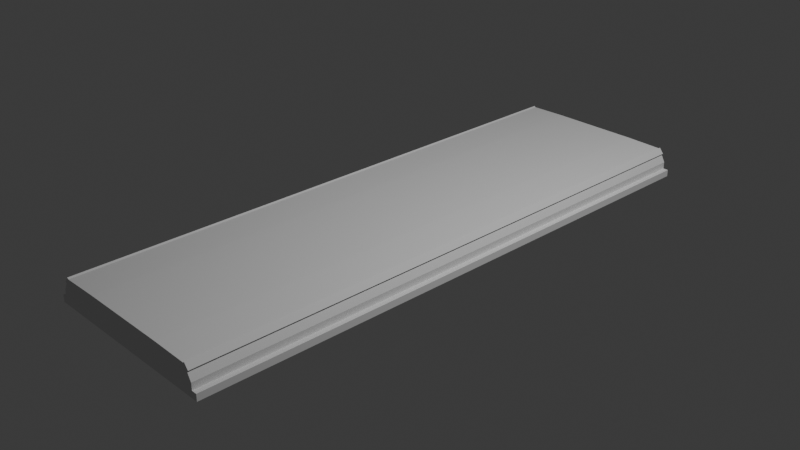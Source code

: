 # Source: benchTop.blend  (saved by Blender 4.1.24; exported with 4.5.12 LTS)
import bpy
from mathutils import Matrix  # noqa: F401  (used for matrix-valued properties, if any)

bpy.ops.wm.read_factory_settings(use_empty=True)
scene = bpy.context.scene
scene.name = 'Scene'

# ---- collections
col_collection = bpy.data.collections.new('Collection'); scene.collection.children.link(col_collection)

# ---- world
world_world = bpy.data.worlds.new('World'); scene.world = world_world
world_world.use_nodes = True; world_world.node_tree.nodes.clear()
_N = world_world.node_tree.nodes; _L = world_world.node_tree.links
n0 = _N.new('ShaderNodeOutputWorld'); n0.name = 'World Output'; n0.location = (300, 300)
n1 = _N.new('ShaderNodeBackground'); n1.name = 'Background'; n1.location = (10, 300)
n1.inputs[0].default_value = (0.05088, 0.05088, 0.05088, 1.0)
_L.new(n1.outputs[0], n0.inputs[0])
n0.is_active_output = True
world_world.color = (0.05088, 0.05088, 0.05088)
world_world.use_sun_shadow = False
world_world.sun_shadow_jitter_overblur = 0.0

# ---- cameras
cam_camera = bpy.data.cameras.new('Camera')
cam_camera.clip_end = 100.0
cam_camera.ortho_scale = 7.314

# ---- lights
light_light = bpy.data.lights.new('Light', 'POINT')
light_light.transmission_factor = 0.0
light_light.energy = 1000.0
light_light.shadow_soft_size = 0.1
light_light.shadow_maximum_resolution = 0.006
light_light.use_absolute_resolution = True

# ---- meshes
me_cube_001 = bpy.data.meshes.new('Cube.001')
me_cube_001.from_pydata([(1.0, -1.0, -1.0), (0.9096, -1.0, 0.9483), (1.0, 1.0, -1.0), (0.9096, 1.0, 0.9483), (1.0, 1.0, 0.0), (1.0, -1.0, 0.0), (1.0, 1.0, -0.5), (1.0, -1.0, -0.5), (1.0, 0.0, -1.0), (0.9096, 0.0, 0.9483), (1.0, 0.0, 0.0), (1.0, 0.0, -0.5), (1.0, 0.5, -1.0), (0.9096, 0.5, 0.9483), (1.0, 0.5, 0.0), (1.0, 0.5, -0.5), (0.9096, -0.5, 0.9483), (1.0, -0.5, 0.0), (1.0, -0.5, -0.5), (1.0, -0.5, -1.0), (0.9096, -0.75, 0.9483), (1.0, -0.75, 0.0), (1.0, -0.75, -0.5), (1.0, -0.75, -1.0), (1.0, -0.25, -1.0), (0.9096, -0.25, 0.9483), (1.0, -0.25, 0.0), (1.0, -0.25, -0.5), (0.9096, 0.25, 0.9483), (1.0, 0.25, 0.0), (1.0, 0.25, -0.5), (1.0, 0.25, -1.0), (1.0, 0.75, -1.0), (0.9096, 0.75, 0.9483), (1.0, 0.75, 0.0), (1.0, 0.75, -0.5), (1.0, 0.8644, -1.0), (0.9096, 0.8644, 0.9483), (1.0, 0.8644, 0.0), (1.0, 0.8644, -0.5), (0.9096, 0.625, 0.9483), (1.0, 0.625, 0.0), (1.0, 0.625, -0.5), (1.0, 0.625, -1.0), (1.0, 0.375, -1.0), (0.9096, 0.375, 0.9483), (1.0, 0.375, 0.0), (1.0, 0.375, -0.5), (0.9096, 0.1162, 0.9483), (1.0, 0.1162, 0.0), (1.0, 0.1162, -0.5), (1.0, 0.1162, -1.0), (1.0, -0.125, -1.0), (0.9096, -0.125, 0.9483), (1.0, -0.125, 0.0), (1.0, -0.125, -0.5), (0.9096, -0.375, 0.9483), (1.0, -0.375, 0.0), (1.0, -0.375, -0.5), (1.0, -0.375, -1.0), (1.0, -0.625, -1.0), (0.9096, -0.625, 0.9483), (1.0, -0.625, 0.0), (1.0, -0.625, -0.5), (0.9096, -0.875, 0.9483), (1.0, -0.875, 0.0), (1.0, -0.875, -0.5), (1.0, -0.875, -1.0), (0.9556, 1.0, 0.5517), (0.9556, -1.0, 0.5517), (0.9556, 0.0, 0.5517), (0.9556, 0.5, 0.5517), (0.9556, -0.5, 0.5517), (0.9556, -0.75, 0.5517), (0.9556, -0.25, 0.5517), (0.9556, 0.25, 0.5517), (0.9556, 0.75, 0.5517), (0.9556, 0.8644, 0.5517), (0.9556, 0.625, 0.5517), (0.9556, 0.375, 0.5517), (0.9556, 0.1162, 0.5517), (0.9556, -0.125, 0.5517), (0.9556, -0.375, 0.5517), (0.9556, -0.625, 0.5517), (0.9556, -0.875, 0.5517), (0.0, 1.0, -1.0), (0.0, 1.0, 1.0), (0.0, -1.0, -1.0), (0.0, -1.0, 1.0), (0.0, -1.0, 0.0), (0.0, 1.0, 0.0), (0.0, 1.0, -0.5), (0.0, -1.0, -0.5), (0.0, 0.0, 1.0), (0.0, 0.0, -1.0), (0.0, 0.5, -1.0), (0.0, 0.5, 1.0), (0.0, -0.5, 1.0), (0.0, -0.5, -1.0), (0.0, -0.75, 1.0), (0.0, -0.75, -1.0), (0.0, -0.25, -1.0), (0.0, -0.25, 1.0), (0.0, 0.25, -1.0), (0.0, 0.25, 1.0), (0.0, 0.75, 1.0), (0.0, 0.75, -1.0), (0.0, 0.8644, -1.0), (0.0, 0.8644, 1.0), (0.0, 0.625, 1.0), (0.0, 0.625, -1.0), (0.0, 0.375, 1.0), (0.0, 0.375, -1.0), (0.0, 0.1162, -1.0), (0.0, 0.1162, 1.0), (0.0, -0.125, 1.0), (0.0, -0.125, -1.0), (0.0, -0.375, -1.0), (0.0, -0.375, 1.0), (0.0, -0.625, -1.0), (0.0, -0.625, 1.0), (0.0, -0.875, 1.0), (0.0, -0.875, -1.0), (0.0, -1.0, 0.5), (0.0, 1.0, 0.5), (0.4963, 1.0, 1.0), (0.4963, -1.0, -1.0), (0.4963, 1.0, 0.0), (0.4963, 1.0, -0.5), (0.4963, 0.0, 1.0), (0.4963, 0.5, 1.0), (0.4963, -0.5, 1.0), (0.4963, -0.75, 1.0), (0.4963, -0.25, 1.0), (0.4963, 0.25, 1.0), (0.4963, 0.75, 1.0), (0.5, 0.8644, 1.0), (0.4963, 0.625, 1.0), (0.4963, 0.375, 1.0), (0.5, 0.1162, 1.0), (0.4963, -0.125, 1.0), (0.4963, -0.375, 1.0), (0.4963, -0.625, 1.0), (0.4963, -0.875, 1.0), (0.4963, 1.0, 0.5), (0.4963, 1.0, -1.0), (0.4963, -1.0, 1.0), (0.4963, -1.0, 0.0), (0.4963, -1.0, -0.5), (0.4963, 0.0, -1.0), (0.4963, 0.5, -1.0), (0.4963, -0.5, -1.0), (0.4963, -0.75, -1.0), (0.4963, -0.25, -1.0), (0.4963, 0.25, -1.0), (0.4963, 0.75, -1.0), (0.5, 0.8644, -1.0), (0.4963, 0.625, -1.0), (0.4963, 0.375, -1.0), (0.5, 0.1162, -1.0), (0.4963, -0.125, -1.0), (0.4963, -0.375, -1.0), (0.4963, -0.625, -1.0), (0.4963, -0.875, -1.0), (0.4963, -1.0, 0.5), (-0.4963, 1.0, 0.0), (-0.4963, 1.0, -0.5), (-0.4963, 1.0, 0.5), (1.059, 1.0, -0.5), (1.059, 1.0, -1.0), (1.059, 0.8644, -1.0), (1.059, -1.0, -0.5), (1.059, -1.0, -1.0), (1.059, -0.875, -0.5), (1.059, -0.125, -1.0), (1.059, 0.0, -1.0), (1.059, 0.1162, -0.5), (1.059, 0.0, -0.5), (1.059, 0.375, -1.0), (1.059, 0.5, -1.0), (1.059, 0.625, -0.5), (1.059, 0.5, -0.5), (1.059, -0.375, -0.5), (1.059, -0.5, -0.5), (1.059, -0.625, -1.0), (1.059, -0.5, -1.0), (1.059, -0.625, -0.5), (1.059, -0.75, -0.5), (1.059, -0.875, -1.0), (1.059, -0.75, -1.0), (1.059, -0.375, -1.0), (1.059, -0.25, -1.0), (1.059, -0.125, -0.5), (1.059, -0.25, -0.5), (1.059, 0.375, -0.5), (1.059, 0.25, -0.5), (1.059, 0.1162, -1.0), (1.059, 0.25, -1.0), (1.059, 0.625, -1.0), (1.059, 0.75, -1.0), (1.059, 0.8644, -0.5), (1.059, 0.75, -0.5), (0.925, -0.875, 1.027), (0.925, -1.0, 1.027), (0.925, 0.1162, 1.027), (0.925, 0.0, 1.027), (0.925, 0.625, 1.027), (0.925, 0.5, 1.027), (0.925, -0.375, 1.027), (0.925, -0.5, 1.027), (0.925, -0.625, 1.027), (0.925, -0.75, 1.027), (0.925, -0.125, 1.027), (0.925, -0.25, 1.027), (0.925, 0.375, 1.027), (0.925, 0.25, 1.027), (0.925, 0.8644, 1.027), (0.925, 0.75, 1.027), (0.925, 1.0, 1.027), (0.9711, 1.0, 0.6301), (0.9711, -1.0, 0.6301), (0.9711, 0.0, 0.6301), (0.9711, 0.5, 0.6301), (0.9711, -0.5, 0.6301), (0.9711, -0.75, 0.6301), (0.9711, -0.25, 0.6301), (0.9711, 0.25, 0.6301), (0.9711, 0.75, 0.6301), (0.9711, 0.8644, 0.6301), (0.9711, 0.625, 0.6301), (0.9711, 0.375, 0.6301), (0.9711, 0.1162, 0.6301), (0.9711, -0.125, 0.6301), (0.9711, -0.375, 0.6301), (0.9711, -0.625, 0.6301), (0.9711, -0.875, 0.6301), (0.9096, -0.9375, 0.9483), (1.0, -0.9375, 0.0), (1.0, -0.9375, -0.5), (1.0, -0.9375, -1.0), (0.9556, -0.9375, 0.5517), (0.0, -0.9375, 1.0), (0.0, -0.9375, -1.0), (0.4963, -0.9375, 1.0), (0.4963, -0.9375, -1.0), (1.059, -0.9375, -0.5), (1.059, -0.9375, -1.0), (0.925, -0.9375, 1.027), (0.9711, -0.9375, 0.6301), (0.7029, 1.0, 0.9742), (0.7481, -1.0, -1.0), (0.7481, 1.0, 0.0), (0.7481, 1.0, -0.5), (0.7029, 0.0, 0.9742), (0.7029, 0.5, 0.9742), (0.7029, -0.5, 0.9742), (0.7029, -0.75, 0.9742), (0.7029, -0.25, 0.9742), (0.7029, 0.25, 0.9742), (0.7029, 0.75, 0.9742), (0.7048, 0.8644, 0.9742), (0.7029, 0.625, 0.9742), (0.7029, 0.375, 0.9742), (0.7048, 0.1162, 0.9742), (0.7029, -0.125, 0.9742), (0.7029, -0.375, 0.9742), (0.7029, -0.625, 0.9742), (0.7029, -0.875, 0.9742), (0.7259, 1.0, 0.5258), (0.7481, 1.0, -1.0), (0.7029, -1.0, 0.9742), (0.7481, -1.0, 0.0), (0.7481, -1.0, -0.5), (0.7481, 0.0, -1.0), (0.7481, 0.5, -1.0), (0.7481, -0.5, -1.0), (0.7481, -0.75, -1.0), (0.7481, -0.25, -1.0), (0.7481, 0.25, -1.0), (0.7481, 0.75, -1.0), (0.75, 0.8644, -1.0), (0.7481, 0.625, -1.0), (0.7481, 0.375, -1.0), (0.75, 0.1162, -1.0), (0.7481, -0.125, -1.0), (0.7481, -0.375, -1.0), (0.7481, -0.625, -1.0), (0.7481, -0.875, -1.0), (0.7259, -1.0, 0.5258), (0.7029, -0.9375, 0.9742), (0.7481, -0.9375, -1.0), (-0.7481, 1.0, 0.0), (-0.7481, 1.0, -0.5), (-0.7259, 1.0, 0.5258), (1.0, 0.9322, -1.0), (0.9096, 0.9322, 0.9483), (1.0, 0.9322, 0.0), (1.0, 0.9322, -0.5), (0.9556, 0.9322, 0.5517), (0.0, 0.9322, 1.0), (0.0, 0.9322, -1.0), (0.4981, 0.9322, 1.0), (0.4981, 0.9322, -1.0), (1.059, 0.9322, -1.0), (1.059, 0.9322, -0.5), (0.925, 0.9322, 1.027), (0.9711, 0.9322, 0.6301), (0.7038, 0.9322, 0.9742), (0.7491, 0.9322, -1.0), (-1.0, -1.0, -1.0), (-0.9096, -1.0, 0.9483), (-1.0, 1.0, -1.0), (-0.9096, 1.0, 0.9483), (-1.0, 1.0, 0.0), (-1.0, -1.0, 0.0), (-1.0, 1.0, -0.5), (-1.0, -1.0, -0.5), (-1.0, 0.0, -1.0), (-0.9096, 0.0, 0.9483), (-1.0, 0.0, 0.0), (-1.0, 0.0, -0.5), (-1.0, 0.5, -1.0), (-0.9096, 0.5, 0.9483), (-1.0, 0.5, 0.0), (-1.0, 0.5, -0.5), (-0.9096, -0.5, 0.9483), (-1.0, -0.5, 0.0), (-1.0, -0.5, -0.5), (-1.0, -0.5, -1.0), (-0.9096, -0.75, 0.9483), (-1.0, -0.75, 0.0), (-1.0, -0.75, -0.5), (-1.0, -0.75, -1.0), (-1.0, -0.25, -1.0), (-0.9096, -0.25, 0.9483), (-1.0, -0.25, 0.0), (-1.0, -0.25, -0.5), (-0.9096, 0.25, 0.9483), (-1.0, 0.25, 0.0), (-1.0, 0.25, -0.5), (-1.0, 0.25, -1.0), (-1.0, 0.75, -1.0), (-0.9096, 0.75, 0.9483), (-1.0, 0.75, 0.0), (-1.0, 0.75, -0.5), (-1.0, 0.8644, -1.0), (-0.9096, 0.8644, 0.9483), (-1.0, 0.8644, 0.0), (-1.0, 0.8644, -0.5), (-0.9096, 0.625, 0.9483), (-1.0, 0.625, 0.0), (-1.0, 0.625, -0.5), (-1.0, 0.625, -1.0), (-1.0, 0.375, -1.0), (-0.9096, 0.375, 0.9483), (-1.0, 0.375, 0.0), (-1.0, 0.375, -0.5), (-0.9096, 0.1162, 0.9483), (-1.0, 0.1162, 0.0), (-1.0, 0.1162, -0.5), (-1.0, 0.1162, -1.0), (-1.0, -0.125, -1.0), (-0.9096, -0.125, 0.9483), (-1.0, -0.125, 0.0), (-1.0, -0.125, -0.5), (-0.9096, -0.375, 0.9483), (-1.0, -0.375, 0.0), (-1.0, -0.375, -0.5), (-1.0, -0.375, -1.0), (-1.0, -0.625, -1.0), (-0.9096, -0.625, 0.9483), (-1.0, -0.625, 0.0), (-1.0, -0.625, -0.5), (-0.9096, -0.875, 0.9483), (-1.0, -0.875, 0.0), (-1.0, -0.875, -0.5), (-1.0, -0.875, -1.0), (-0.9556, 1.0, 0.5517), (-0.9556, -1.0, 0.5517), (-0.9556, 0.0, 0.5517), (-0.9556, 0.5, 0.5517), (-0.9556, -0.5, 0.5517), (-0.9556, -0.75, 0.5517), (-0.9556, -0.25, 0.5517), (-0.9556, 0.25, 0.5517), (-0.9556, 0.75, 0.5517), (-0.9556, 0.8644, 0.5517), (-0.9556, 0.625, 0.5517), (-0.9556, 0.375, 0.5517), (-0.9556, 0.1162, 0.5517), (-0.9556, -0.125, 0.5517), (-0.9556, -0.375, 0.5517), (-0.9556, -0.625, 0.5517), (-0.9556, -0.875, 0.5517), (-0.4963, 1.0, 1.0), (-0.4963, -1.0, -1.0), (-0.4963, 1.0, 0.0), (-0.4963, 1.0, -0.5), (-0.4963, 0.0, 1.0), (-0.4963, 0.5, 1.0), (-0.4963, -0.5, 1.0), (-0.4963, -0.75, 1.0), (-0.4963, -0.25, 1.0), (-0.4963, 0.25, 1.0), (-0.4963, 0.75, 1.0), (-0.5, 0.8644, 1.0), (-0.4963, 0.625, 1.0), (-0.4963, 0.375, 1.0), (-0.5, 0.1162, 1.0), (-0.4963, -0.125, 1.0), (-0.4963, -0.375, 1.0), (-0.4963, -0.625, 1.0), (-0.4963, -0.875, 1.0), (-0.4963, 1.0, 0.5), (-0.4963, 1.0, -1.0), (-0.4963, -1.0, 1.0), (-0.4963, -1.0, 0.0), (-0.4963, -1.0, -0.5), (-0.4963, 0.0, -1.0), (-0.4963, 0.5, -1.0), (-0.4963, -0.5, -1.0), (-0.4963, -0.75, -1.0), (-0.4963, -0.25, -1.0), (-0.4963, 0.25, -1.0), (-0.4963, 0.75, -1.0), (-0.5, 0.8644, -1.0), (-0.4963, 0.625, -1.0), (-0.4963, 0.375, -1.0), (-0.5, 0.1162, -1.0), (-0.4963, -0.125, -1.0), (-0.4963, -0.375, -1.0), (-0.4963, -0.625, -1.0), (-0.4963, -0.875, -1.0), (-0.4963, -1.0, 0.5), (0.4963, 1.0, 0.0), (0.4963, 1.0, -0.5), (0.4963, 1.0, 0.5), (-1.059, 1.0, -0.5), (-1.059, 1.0, -1.0), (-1.059, 0.8644, -1.0), (-1.059, -1.0, -0.5), (-1.059, -1.0, -1.0), (-1.059, -0.875, -0.5), (-1.059, -0.125, -1.0), (-1.059, 0.0, -1.0), (-1.059, 0.1162, -0.5), (-1.059, 0.0, -0.5), (-1.059, 0.375, -1.0), (-1.059, 0.5, -1.0), (-1.059, 0.625, -0.5), (-1.059, 0.5, -0.5), (-1.059, -0.375, -0.5), (-1.059, -0.5, -0.5), (-1.059, -0.625, -1.0), (-1.059, -0.5, -1.0), (-1.059, -0.625, -0.5), (-1.059, -0.75, -0.5), (-1.059, -0.875, -1.0), (-1.059, -0.75, -1.0), (-1.059, -0.375, -1.0), (-1.059, -0.25, -1.0), (-1.059, -0.125, -0.5), (-1.059, -0.25, -0.5), (-1.059, 0.375, -0.5), (-1.059, 0.25, -0.5), (-1.059, 0.1162, -1.0), (-1.059, 0.25, -1.0), (-1.059, 0.625, -1.0), (-1.059, 0.75, -1.0), (-1.059, 0.8644, -0.5), (-1.059, 0.75, -0.5), (-0.925, -0.875, 1.027), (-0.925, -1.0, 1.027), (-0.925, 0.1162, 1.027), (-0.925, 0.0, 1.027), (-0.925, 0.625, 1.027), (-0.925, 0.5, 1.027), (-0.925, -0.375, 1.027), (-0.925, -0.5, 1.027), (-0.925, -0.625, 1.027), (-0.925, -0.75, 1.027), (-0.925, -0.125, 1.027), (-0.925, -0.25, 1.027), (-0.925, 0.375, 1.027), (-0.925, 0.25, 1.027), (-0.925, 0.8644, 1.027), (-0.925, 0.75, 1.027), (-0.925, 1.0, 1.027), (-0.9711, 1.0, 0.6301), (-0.9711, -1.0, 0.6301), (-0.9711, 0.0, 0.6301), (-0.9711, 0.5, 0.6301), (-0.9711, -0.5, 0.6301), (-0.9711, -0.75, 0.6301), (-0.9711, -0.25, 0.6301), (-0.9711, 0.25, 0.6301), (-0.9711, 0.75, 0.6301), (-0.9711, 0.8644, 0.6301), (-0.9711, 0.625, 0.6301), (-0.9711, 0.375, 0.6301), (-0.9711, 0.1162, 0.6301), (-0.9711, -0.125, 0.6301), (-0.9711, -0.375, 0.6301), (-0.9711, -0.625, 0.6301), (-0.9711, -0.875, 0.6301), (-0.9096, -0.9375, 0.9483), (-1.0, -0.9375, 0.0), (-1.0, -0.9375, -0.5), (-1.0, -0.9375, -1.0), (-0.9556, -0.9375, 0.5517), (-0.4963, -0.9375, 1.0), (-0.4963, -0.9375, -1.0), (-1.059, -0.9375, -0.5), (-1.059, -0.9375, -1.0), (-0.925, -0.9375, 1.027), (-0.9711, -0.9375, 0.6301), (-0.7029, 1.0, 0.9742), (-0.7481, -1.0, -1.0), (-0.7481, 1.0, 0.0), (-0.7481, 1.0, -0.5), (-0.7029, 0.0, 0.9742), (-0.7029, 0.5, 0.9742), (-0.7029, -0.5, 0.9742), (-0.7029, -0.75, 0.9742), (-0.7029, -0.25, 0.9742), (-0.7029, 0.25, 0.9742), (-0.7029, 0.75, 0.9742), (-0.7048, 0.8644, 0.9742), (-0.7029, 0.625, 0.9742), (-0.7029, 0.375, 0.9742), (-0.7048, 0.1162, 0.9742), (-0.7029, -0.125, 0.9742), (-0.7029, -0.375, 0.9742), (-0.7029, -0.625, 0.9742), (-0.7029, -0.875, 0.9742), (-0.7259, 1.0, 0.5258), (-0.7481, 1.0, -1.0), (-0.7029, -1.0, 0.9742), (-0.7481, -1.0, 0.0), (-0.7481, -1.0, -0.5), (-0.7481, 0.0, -1.0), (-0.7481, 0.5, -1.0), (-0.7481, -0.5, -1.0), (-0.7481, -0.75, -1.0), (-0.7481, -0.25, -1.0), (-0.7481, 0.25, -1.0), (-0.7481, 0.75, -1.0), (-0.75, 0.8644, -1.0), (-0.7481, 0.625, -1.0), (-0.7481, 0.375, -1.0), (-0.75, 0.1162, -1.0), (-0.7481, -0.125, -1.0), (-0.7481, -0.375, -1.0), (-0.7481, -0.625, -1.0), (-0.7481, -0.875, -1.0), (-0.7259, -1.0, 0.5258), (-0.7029, -0.9375, 0.9742), (-0.7481, -0.9375, -1.0), (0.7481, 1.0, 0.0), (0.7481, 1.0, -0.5), (0.7259, 1.0, 0.5258), (-1.0, 0.9322, -1.0), (-0.9096, 0.9322, 0.9483), (-1.0, 0.9322, 0.0), (-1.0, 0.9322, -0.5), (-0.9556, 0.9322, 0.5517), (-0.4981, 0.9322, 1.0), (-0.4981, 0.9322, -1.0), (-1.059, 0.9322, -1.0), (-1.059, 0.9322, -0.5), (-0.925, 0.9322, 1.027), (-0.9711, 0.9322, 0.6301), (-0.7038, 0.9322, 0.9742), (-0.7491, 0.9322, -1.0)], [], [(268, 249, 3, 68), (71, 78, 229, 222), (290, 239, 0, 250), (238, 237, 5, 7), (252, 251, 4, 6), (269, 252, 6, 2), (50, 11, 177, 176), (294, 2, 169, 303), (50, 49, 10, 11), (283, 51, 8, 273), (84, 73, 224, 235), (25, 56, 208, 213), (281, 43, 12, 274), (42, 41, 14, 15), (32, 36, 170, 199), (2, 6, 168, 169), (58, 57, 17, 18), (285, 59, 19, 275), (78, 76, 227, 229), (51, 31, 197, 196), (63, 62, 21, 22), (286, 60, 23, 276), (79, 71, 222, 230), (72, 82, 233, 223), (284, 52, 24, 277), (55, 54, 26, 27), (8, 51, 196, 175), (48, 9, 205, 204), (282, 44, 31, 278), (47, 46, 29, 30), (55, 27, 193, 192), (15, 47, 194, 181), (39, 38, 34, 35), (280, 36, 32, 279), (53, 25, 213, 212), (1, 69, 220, 203), (308, 294, 36, 280), (297, 296, 38, 39), (44, 12, 179, 178), (43, 32, 199, 198), (35, 34, 41, 42), (279, 32, 43, 281), (13, 45, 214, 207), (24, 52, 174, 191), (15, 14, 46, 47), (274, 12, 44, 282), (73, 83, 234, 224), (68, 3, 218, 219), (278, 31, 51, 283), (30, 29, 49, 50), (47, 30, 195, 194), (30, 50, 176, 195), (11, 10, 54, 55), (273, 8, 52, 284), (45, 28, 215, 214), (80, 75, 226, 231), (277, 24, 59, 285), (27, 26, 57, 58), (52, 8, 175, 174), (28, 48, 204, 215), (275, 19, 60, 286), (18, 17, 62, 63), (239, 67, 188, 246), (127, 128, 91, 90), (125, 144, 124, 86), (18, 63, 186, 183), (22, 21, 65, 66), (276, 23, 67, 287), (74, 81, 232, 225), (21, 73, 84, 65), (17, 72, 83, 62), (26, 74, 82, 57), (10, 70, 81, 54), (29, 75, 80, 49), (14, 71, 79, 46), (34, 76, 78, 41), (296, 298, 77, 38), (38, 77, 76, 34), (46, 79, 75, 29), (54, 81, 74, 26), (62, 83, 73, 21), (57, 82, 72, 17), (41, 78, 71, 14), (49, 80, 70, 10), (237, 240, 69, 5), (251, 268, 68, 4), (147, 164, 123, 89), (132, 99, 121, 143), (131, 97, 120, 142), (133, 102, 118, 141), (129, 93, 115, 140), (134, 104, 114, 139), (130, 96, 111, 138), (135, 105, 109, 137), (301, 299, 108, 136), (136, 108, 105, 135), (138, 111, 104, 134), (140, 115, 102, 133), (142, 120, 99, 132), (141, 118, 97, 131), (137, 109, 96, 130), (139, 114, 93, 129), (126, 148, 92, 87), (148, 147, 89, 92), (243, 241, 88, 146), (164, 146, 88, 123), (288, 270, 146, 164), (289, 243, 146, 270), (272, 271, 147, 148), (250, 272, 148, 126), (263, 139, 129, 253), (261, 137, 130, 254), (265, 141, 131, 255), (266, 142, 132, 256), (264, 140, 133, 257), (262, 138, 134, 258), (260, 136, 135, 259), (307, 301, 136, 260), (259, 135, 137, 261), (254, 130, 138, 262), (258, 134, 139, 263), (253, 129, 140, 264), (257, 133, 141, 265), (255, 131, 142, 266), (256, 132, 143, 267), (271, 288, 164, 147), (100, 152, 163, 122), (98, 151, 162, 119), (101, 153, 161, 117), (94, 149, 160, 116), (103, 154, 159, 113), (95, 150, 158, 112), (106, 155, 157, 110), (300, 302, 156, 107), (107, 156, 155, 106), (112, 158, 154, 103), (116, 160, 153, 101), (119, 162, 152, 100), (117, 161, 151, 98), (110, 157, 150, 95), (113, 159, 149, 94), (242, 244, 126, 87), (246, 245, 171, 172), (196, 176, 177, 175), (198, 180, 181, 179), (190, 182, 183, 185), (184, 186, 187, 189), (174, 192, 193, 191), (178, 194, 195, 197), (170, 200, 201, 199), (303, 304, 200, 170), (199, 201, 180, 198), (179, 181, 194, 178), (197, 195, 176, 196), (175, 177, 192, 174), (191, 193, 182, 190), (185, 183, 186, 184), (189, 187, 173, 188), (27, 58, 182, 193), (7, 0, 172, 171), (23, 60, 184, 189), (58, 18, 183, 182), (11, 55, 192, 177), (39, 35, 201, 200), (19, 59, 190, 185), (42, 15, 181, 180), (60, 19, 185, 184), (35, 42, 180, 201), (63, 22, 187, 186), (31, 44, 178, 197), (59, 24, 191, 190), (238, 7, 171, 245), (297, 39, 200, 304), (12, 43, 198, 179), (22, 66, 173, 187), (67, 23, 189, 188), (248, 247, 203, 220), (231, 204, 205, 221), (229, 206, 207, 222), (233, 208, 209, 223), (234, 210, 211, 224), (232, 212, 213, 225), (230, 214, 215, 226), (228, 216, 217, 227), (306, 305, 216, 228), (227, 217, 206, 229), (222, 207, 214, 230), (226, 215, 204, 231), (221, 205, 212, 232), (225, 213, 208, 233), (223, 209, 210, 234), (224, 211, 202, 235), (56, 16, 209, 208), (236, 1, 203, 247), (9, 53, 212, 205), (37, 33, 217, 216), (298, 68, 219, 306), (40, 13, 207, 206), (70, 80, 231, 221), (33, 40, 206, 217), (61, 20, 211, 210), (83, 72, 223, 234), (76, 77, 228, 227), (295, 37, 216, 305), (82, 74, 225, 233), (240, 84, 235, 248), (75, 79, 230, 226), (20, 64, 202, 211), (16, 61, 210, 209), (81, 70, 221, 232), (69, 240, 248, 220), (64, 236, 247, 202), (235, 202, 247, 248), (66, 238, 245, 173), (188, 173, 245, 246), (122, 163, 244, 242), (267, 143, 243, 289), (143, 121, 241, 243), (65, 84, 240, 237), (144, 127, 90, 124), (91, 128, 145, 85), (0, 239, 246, 172), (66, 65, 237, 238), (287, 67, 239, 290), (163, 287, 290, 244), (64, 267, 289, 236), (5, 69, 288, 271), (20, 256, 267, 64), (16, 255, 266, 61), (25, 257, 265, 56), (9, 253, 264, 53), (28, 258, 263, 48), (13, 254, 262, 45), (33, 259, 261, 40), (295, 307, 260, 37), (37, 260, 259, 33), (45, 262, 258, 28), (53, 264, 257, 25), (61, 266, 256, 20), (56, 265, 255, 16), (40, 261, 254, 13), (48, 263, 253, 9), (0, 7, 272, 250), (7, 5, 271, 272), (236, 289, 270, 1), (69, 1, 270, 288), (127, 144, 268, 251), (152, 276, 287, 163), (151, 275, 286, 162), (153, 277, 285, 161), (149, 273, 284, 160), (154, 278, 283, 159), (150, 274, 282, 158), (155, 279, 281, 157), (302, 308, 280, 156), (156, 280, 279, 155), (158, 282, 278, 154), (160, 284, 277, 153), (162, 286, 276, 152), (161, 285, 275, 151), (157, 281, 274, 150), (159, 283, 273, 149), (145, 128, 252, 269), (128, 127, 251, 252), (244, 290, 250, 126), (144, 125, 249, 268), (145, 269, 308, 302), (3, 249, 307, 295), (3, 295, 305, 218), (77, 298, 306, 228), (219, 218, 305, 306), (6, 297, 304, 168), (169, 168, 304, 303), (85, 145, 302, 300), (249, 125, 301, 307), (125, 86, 299, 301), (4, 68, 298, 296), (6, 4, 296, 297), (269, 2, 294, 308), (36, 294, 303, 170), (535, 377, 312, 516), (380, 491, 498, 387), (557, 517, 309, 508), (507, 316, 314, 506), (519, 315, 313, 518), (536, 311, 315, 519), (359, 445, 446, 320), (561, 568, 438, 311), (359, 320, 319, 358), (550, 540, 317, 360), (393, 504, 493, 382), (334, 482, 477, 365), (548, 541, 321, 352), (351, 324, 323, 350), (341, 468, 439, 345), (311, 438, 437, 315), (367, 327, 326, 366), (552, 542, 328, 368), (387, 498, 496, 385), (360, 465, 466, 340), (372, 331, 330, 371), (553, 543, 332, 369), (388, 499, 491, 380), (381, 492, 502, 391), (551, 544, 333, 361), (364, 336, 335, 363), (317, 444, 465, 360), (357, 473, 474, 318), (549, 545, 340, 353), (356, 339, 338, 355), (364, 461, 462, 336), (324, 450, 463, 356), (348, 344, 343, 347), (547, 546, 341, 345), (362, 481, 482, 334), (310, 472, 489, 378), (573, 547, 345, 561), (564, 348, 347, 563), (353, 447, 448, 321), (352, 467, 468, 341), (344, 351, 350, 343), (546, 548, 352, 341), (322, 476, 483, 354), (333, 460, 443, 361), (324, 356, 355, 323), (541, 549, 353, 321), (382, 493, 503, 392), (377, 488, 487, 312), (545, 550, 360, 340), (339, 359, 358, 338), (356, 463, 464, 339), (339, 464, 445, 359), (320, 364, 363, 319), (540, 551, 361, 317), (354, 483, 484, 337), (389, 500, 495, 384), (544, 552, 368, 333), (336, 367, 366, 335), (361, 443, 444, 317), (337, 484, 473, 357), (542, 553, 369, 328), (327, 372, 371, 326), (508, 513, 457, 376), (396, 90, 91, 397), (394, 86, 124, 413), (327, 452, 455, 372), (331, 375, 374, 330), (543, 554, 376, 332), (383, 494, 501, 390), (330, 374, 393, 382), (326, 371, 392, 381), (335, 366, 391, 383), (319, 363, 390, 379), (338, 358, 389, 384), (323, 355, 388, 380), (343, 350, 387, 385), (563, 347, 386, 565), (347, 343, 385, 386), (355, 338, 384, 388), (363, 335, 383, 390), (371, 330, 382, 392), (366, 326, 381, 391), (350, 323, 380, 387), (358, 319, 379, 389), (506, 314, 378, 509), (518, 313, 377, 535), (416, 89, 123, 433), (401, 412, 121, 99), (400, 411, 120, 97), (402, 410, 118, 102), (398, 409, 115, 93), (403, 408, 114, 104), (399, 407, 111, 96), (404, 406, 109, 105), (566, 405, 108, 299), (405, 404, 105, 108), (407, 403, 104, 111), (409, 402, 102, 115), (411, 401, 99, 120), (410, 400, 97, 118), (406, 399, 96, 109), (408, 398, 93, 114), (395, 87, 92, 417), (417, 92, 89, 416), (510, 415, 88, 241), (433, 123, 88, 415), (555, 433, 415, 537), (556, 537, 415, 510), (539, 417, 416, 538), (517, 395, 417, 539), (530, 520, 398, 408), (528, 521, 399, 406), (532, 522, 400, 410), (533, 523, 401, 411), (531, 524, 402, 409), (529, 525, 403, 407), (527, 526, 404, 405), (572, 527, 405, 566), (526, 528, 406, 404), (521, 529, 407, 399), (525, 530, 408, 403), (520, 531, 409, 398), (524, 532, 410, 402), (522, 533, 411, 400), (523, 534, 412, 401), (538, 416, 433, 555), (100, 122, 432, 421), (98, 119, 431, 420), (101, 117, 430, 422), (94, 116, 429, 418), (103, 113, 428, 423), (95, 112, 427, 419), (106, 110, 426, 424), (300, 107, 425, 567), (107, 106, 424, 425), (112, 103, 423, 427), (116, 101, 422, 429), (119, 100, 421, 431), (117, 98, 420, 430), (110, 95, 419, 426), (113, 94, 418, 428), (242, 87, 395, 511), (513, 441, 440, 512), (465, 444, 446, 445), (467, 448, 450, 449), (459, 454, 452, 451), (453, 458, 456, 455), (443, 460, 462, 461), (447, 466, 464, 463), (439, 468, 470, 469), (568, 439, 469, 569), (468, 467, 449, 470), (448, 447, 463, 450), (466, 465, 445, 464), (444, 443, 461, 446), (460, 459, 451, 462), (454, 453, 455, 452), (458, 457, 442, 456), (336, 462, 451, 367), (316, 440, 441, 309), (332, 458, 453, 369), (367, 451, 452, 327), (320, 446, 461, 364), (348, 469, 470, 344), (328, 454, 459, 368), (351, 449, 450, 324), (369, 453, 454, 328), (344, 470, 449, 351), (372, 455, 456, 331), (340, 466, 447, 353), (368, 459, 460, 333), (507, 512, 440, 316), (564, 569, 469, 348), (321, 448, 467, 352), (331, 456, 442, 375), (376, 457, 458, 332), (515, 489, 472, 514), (500, 490, 474, 473), (498, 491, 476, 475), (502, 492, 478, 477), (503, 493, 480, 479), (501, 494, 482, 481), (499, 495, 484, 483), (497, 496, 486, 485), (571, 497, 485, 570), (496, 498, 475, 486), (491, 499, 483, 476), (495, 500, 473, 484), (490, 501, 481, 474), (494, 502, 477, 482), (492, 503, 479, 478), (493, 504, 471, 480), (365, 477, 478, 325), (505, 514, 472, 310), (318, 474, 481, 362), (346, 485, 486, 342), (565, 571, 488, 377), (349, 475, 476, 322), (379, 490, 500, 389), (342, 486, 475, 349), (370, 479, 480, 329), (392, 503, 492, 381), (385, 496, 497, 386), (562, 570, 485, 346), (391, 502, 494, 383), (509, 515, 504, 393), (384, 495, 499, 388), (329, 480, 471, 373), (325, 478, 479, 370), (390, 501, 490, 379), (378, 489, 515, 509), (373, 471, 514, 505), (504, 515, 514, 471), (375, 442, 512, 507), (457, 513, 512, 442), (122, 242, 511, 432), (534, 556, 510, 412), (412, 510, 241, 121), (374, 506, 509, 393), (413, 124, 90, 396), (91, 85, 414, 397), (309, 441, 513, 508), (375, 507, 506, 374), (554, 557, 508, 376), (432, 511, 557, 554), (373, 505, 556, 534), (314, 538, 555, 378), (329, 373, 534, 523), (325, 370, 533, 522), (334, 365, 532, 524), (318, 362, 531, 520), (337, 357, 530, 525), (322, 354, 529, 521), (342, 349, 528, 526), (562, 346, 527, 572), (346, 342, 526, 527), (354, 337, 525, 529), (362, 334, 524, 531), (370, 329, 523, 533), (365, 325, 522, 532), (349, 322, 521, 528), (357, 318, 520, 530), (309, 517, 539, 316), (316, 539, 538, 314), (505, 310, 537, 556), (378, 555, 537, 310), (396, 518, 535, 413), (421, 432, 554, 543), (420, 431, 553, 542), (422, 430, 552, 544), (418, 429, 551, 540), (423, 428, 550, 545), (419, 427, 549, 541), (424, 426, 548, 546), (567, 425, 547, 573), (425, 424, 546, 547), (427, 423, 545, 549), (429, 422, 544, 551), (431, 421, 543, 553), (430, 420, 542, 552), (426, 419, 541, 548), (428, 418, 540, 550), (414, 536, 519, 397), (397, 519, 518, 396), (511, 395, 517, 557), (413, 535, 516, 394), (414, 567, 573, 536), (312, 562, 572, 516), (312, 487, 570, 562), (386, 497, 571, 565), (488, 571, 570, 487), (315, 437, 569, 564), (438, 568, 569, 437), (85, 300, 567, 414), (516, 572, 566, 394), (394, 566, 299, 86), (313, 563, 565, 377), (315, 564, 563, 313), (536, 573, 561, 311), (345, 439, 568, 561)])
_uv = me_cube_001.uv_layers.new(name='UVMap')
_uv.uv.foreach_set('vector', [0.5625, 0.4685, 0.625, 0.4685, 0.625, 0.5, 0.5625, 0.5, 0.5625, 0.5625, 0.5625, 0.5469, 0.5625, 0.5469, 0.5625, 0.5625, 0.3435, 0.7422, 0.375, 0.7422, 0.375, 0.75, 0.3435, 0.75, 0.4375, 0.7422, 0.5, 0.7422, 0.5, 0.75, 0.4375, 0.75, 0.4375, 0.4685, 0.5, 0.4685, 0.5, 0.5, 0.4375, 0.5, 0.375, 0.4685, 0.4375, 0.4685, 0.4375, 0.5, 0.375, 0.5, 0.4375, 0.6105, 0.4375, 0.625, 0.4375, 0.625, 0.4375, 0.6105, 0.375, 0.5085, 0.375, 0.5, 0.375, 0.5, 0.375, 0.5085, 0.4375, 0.6105, 0.5, 0.6105, 0.5, 0.625, 0.4375, 0.625, 0.3438, 0.6105, 0.375, 0.6105, 0.375, 0.625, 0.3435, 0.625, 0.5625, 0.7344, 0.5625, 0.7188, 0.5625, 0.7188, 0.5625, 0.7344, 0.625, 0.6562, 0.625, 0.6719, 0.625, 0.6719, 0.625, 0.6562, 0.3435, 0.5469, 0.375, 0.5469, 0.375, 0.5625, 0.3435, 0.5625, 0.4375, 0.5469, 0.5, 0.5469, 0.5, 0.5625, 0.4375, 0.5625, 0.375, 0.5312, 0.375, 0.5169, 0.375, 0.5169, 0.375, 0.5312, 0.375, 0.5, 0.4375, 0.5, 0.4375, 0.5, 0.375, 0.5, 0.4375, 0.6719, 0.5, 0.6719, 0.5, 0.6875, 0.4375, 0.6875, 0.3435, 0.6719, 0.375, 0.6719, 0.375, 0.6875, 0.3435, 0.6875, 0.5625, 0.5469, 0.5625, 0.5312, 0.5625, 0.5312, 0.5625, 0.5469, 0.375, 0.6105, 0.375, 0.5938, 0.375, 0.5938, 0.375, 0.6105, 0.4375, 0.7031, 0.5, 0.7031, 0.5, 0.7188, 0.4375, 0.7188, 0.3435, 0.7031, 0.375, 0.7031, 0.375, 0.7188, 0.3435, 0.7188, 0.5625, 0.5781, 0.5625, 0.5625, 0.5625, 0.5625, 0.5625, 0.5781, 0.5625, 0.6875, 0.5625, 0.6719, 0.5625, 0.6719, 0.5625, 0.6875, 0.3435, 0.6406, 0.375, 0.6406, 0.375, 0.6562, 0.3435, 0.6562, 0.4375, 0.6406, 0.5, 0.6406, 0.5, 0.6562, 0.4375, 0.6562, 0.375, 0.625, 0.375, 0.6105, 0.375, 0.6105, 0.375, 0.625, 0.625, 0.6105, 0.625, 0.625, 0.625, 0.625, 0.625, 0.6105, 0.3435, 0.5781, 0.375, 0.5781, 0.375, 0.5938, 0.3435, 0.5938, 0.4375, 0.5781, 0.5, 0.5781, 0.5, 0.5938, 0.4375, 0.5938, 0.4375, 0.6406, 0.4375, 0.6562, 0.4375, 0.6562, 0.4375, 0.6406, 0.4375, 0.5625, 0.4375, 0.5781, 0.4375, 0.5781, 0.4375, 0.5625, 0.4375, 0.5169, 0.5, 0.5169, 0.5, 0.5312, 0.4375, 0.5312, 0.3438, 0.5169, 0.375, 0.5169, 0.375, 0.5312, 0.3435, 0.5312, 0.625, 0.6406, 0.625, 0.6562, 0.625, 0.6562, 0.625, 0.6406, 0.625, 0.75, 0.5625, 0.75, 0.5625, 0.75, 0.625, 0.75, 0.3436, 0.5085, 0.375, 0.5085, 0.375, 0.5169, 0.3438, 0.5169, 0.4375, 0.5085, 0.5, 0.5085, 0.5, 0.5169, 0.4375, 0.5169, 0.375, 0.5781, 0.375, 0.5625, 0.375, 0.5625, 0.375, 0.5781, 0.375, 0.5469, 0.375, 0.5312, 0.375, 0.5312, 0.375, 0.5469, 0.4375, 0.5312, 0.5, 0.5312, 0.5, 0.5469, 0.4375, 0.5469, 0.3435, 0.5312, 0.375, 0.5312, 0.375, 0.5469, 0.3435, 0.5469, 0.625, 0.5625, 0.625, 0.5781, 0.625, 0.5781, 0.625, 0.5625, 0.375, 0.6562, 0.375, 0.6406, 0.375, 0.6406, 0.375, 0.6562, 0.4375, 0.5625, 0.5, 0.5625, 0.5, 0.5781, 0.4375, 0.5781, 0.3435, 0.5625, 0.375, 0.5625, 0.375, 0.5781, 0.3435, 0.5781, 0.5625, 0.7188, 0.5625, 0.7031, 0.5625, 0.7031, 0.5625, 0.7188, 0.5625, 0.5, 0.625, 0.5, 0.625, 0.5, 0.5625, 0.5, 0.3435, 0.5938, 0.375, 0.5938, 0.375, 0.6105, 0.3438, 0.6105, 0.4375, 0.5938, 0.5, 0.5938, 0.5, 0.6105, 0.4375, 0.6105, 0.4375, 0.5781, 0.4375, 0.5938, 0.4375, 0.5938, 0.4375, 0.5781, 0.4375, 0.5938, 0.4375, 0.6105, 0.4375, 0.6105, 0.4375, 0.5938, 0.4375, 0.625, 0.5, 0.625, 0.5, 0.6406, 0.4375, 0.6406, 0.3435, 0.625, 0.375, 0.625, 0.375, 0.6406, 0.3435, 0.6406, 0.625, 0.5781, 0.625, 0.5938, 0.625, 0.5938, 0.625, 0.5781, 0.5625, 0.6105, 0.5625, 0.5938, 0.5625, 0.5938, 0.5625, 0.6105, 0.3435, 0.6562, 0.375, 0.6562, 0.375, 0.6719, 0.3435, 0.6719, 0.4375, 0.6562, 0.5, 0.6562, 0.5, 0.6719, 0.4375, 0.6719, 0.375, 0.6406, 0.375, 0.625, 0.375, 0.625, 0.375, 0.6406, 0.625, 0.5938, 0.625, 0.6105, 0.625, 0.6105, 0.625, 0.5938, 0.3435, 0.6875, 0.375, 0.6875, 0.375, 0.7031, 0.3435, 0.7031, 0.4375, 0.6875, 0.5, 0.6875, 0.5, 0.7031, 0.4375, 0.7031, 0.375, 0.7422, 0.375, 0.7344, 0.375, 0.7344, 0.375, 0.7422, 0.5, 0.437, 0.4375, 0.437, 0.0, 0.0, 0.0, 0.0, 0.625, 0.437, 0.5625, 0.437, 0.0, 0.0, 0.75, 0.5, 0.4375, 0.6875, 0.4375, 0.7031, 0.4375, 0.7031, 0.4375, 0.6875, 0.4375, 0.7188, 0.5, 0.7188, 0.5, 0.7344, 0.4375, 0.7344, 0.3435, 0.7188, 0.375, 0.7188, 0.375, 0.7344, 0.3435, 0.7344, 0.5625, 0.6562, 0.5625, 0.6406, 0.5625, 0.6406, 0.5625, 0.6562, 0.5, 0.7188, 0.5625, 0.7188, 0.5625, 0.7344, 0.5, 0.7344, 0.5, 0.6875, 0.5625, 0.6875, 0.5625, 0.7031, 0.5, 0.7031, 0.5, 0.6562, 0.5625, 0.6562, 0.5625, 0.6719, 0.5, 0.6719, 0.5, 0.625, 0.5625, 0.625, 0.5625, 0.6406, 0.5, 0.6406, 0.5, 0.5938, 0.5625, 0.5938, 0.5625, 0.6105, 0.5, 0.6105, 0.5, 0.5625, 0.5625, 0.5625, 0.5625, 0.5781, 0.5, 0.5781, 0.5, 0.5312, 0.5625, 0.5312, 0.5625, 0.5469, 0.5, 0.5469, 0.5, 0.5085, 0.5625, 0.5085, 0.5625, 0.5169, 0.5, 0.5169, 0.5, 0.5169, 0.5625, 0.5169, 0.5625, 0.5312, 0.5, 0.5312, 0.5, 0.5781, 0.5625, 0.5781, 0.5625, 0.5938, 0.5, 0.5938, 0.5, 0.6406, 0.5625, 0.6406, 0.5625, 0.6562, 0.5, 0.6562, 0.5, 0.7031, 0.5625, 0.7031, 0.5625, 0.7188, 0.5, 0.7188, 0.5, 0.6719, 0.5625, 0.6719, 0.5625, 0.6875, 0.5, 0.6875, 0.5, 0.5469, 0.5625, 0.5469, 0.5625, 0.5625, 0.5, 0.5625, 0.5, 0.6105, 0.5625, 0.6105, 0.5625, 0.625, 0.5, 0.625, 0.5, 0.7422, 0.5625, 0.7422, 0.5625, 0.75, 0.5, 0.75, 0.5, 0.4685, 0.5625, 0.4685, 0.5625, 0.5, 0.5, 0.5, 0.5, 0.813, 0.5625, 0.813, 0.5625, 0.875, 0.5, 0.875, 0.688, 0.7188, 0.75, 0.7188, 0.75, 0.7344, 0.688, 0.7344, 0.688, 0.6875, 0.75, 0.6875, 0.75, 0.7031, 0.688, 0.7031, 0.688, 0.6562, 0.75, 0.6562, 0.75, 0.6719, 0.688, 0.6719, 0.688, 0.625, 0.75, 0.625, 0.75, 0.6406, 0.688, 0.6406, 0.688, 0.5938, 0.75, 0.5938, 0.75, 0.6105, 0.6875, 0.6105, 0.688, 0.5625, 0.75, 0.5625, 0.75, 0.5781, 0.688, 0.5781, 0.688, 0.5312, 0.75, 0.5312, 0.75, 0.5469, 0.688, 0.5469, 0.6877, 0.5085, 0.75, 0.5085, 0.75, 0.5169, 0.6875, 0.5169, 0.6875, 0.5169, 0.75, 0.5169, 0.75, 0.5312, 0.688, 0.5312, 0.688, 0.5781, 0.75, 0.5781, 0.75, 0.5938, 0.688, 0.5938, 0.688, 0.6406, 0.75, 0.6406, 0.75, 0.6562, 0.688, 0.6562, 0.688, 0.7031, 0.75, 0.7031, 0.75, 0.7188, 0.688, 0.7188, 0.688, 0.6719, 0.75, 0.6719, 0.75, 0.6875, 0.688, 0.6875, 0.688, 0.5469, 0.75, 0.5469, 0.75, 0.5625, 0.688, 0.5625, 0.6875, 0.6105, 0.75, 0.6105, 0.75, 0.625, 0.688, 0.625, 0.375, 0.813, 0.4375, 0.813, 0.4375, 0.875, 0.375, 0.875, 0.4375, 0.813, 0.5, 0.813, 0.5, 0.875, 0.4375, 0.875, 0.688, 0.7422, 0.75, 0.7422, 0.75, 0.75, 0.688, 0.75, 0.5625, 0.813, 0.625, 0.813, 0.625, 0.875, 0.5625, 0.875, 0.5625, 0.7815, 0.625, 0.7815, 0.625, 0.813, 0.5625, 0.813, 0.6565, 0.7422, 0.688, 0.7422, 0.688, 0.75, 0.6565, 0.75, 0.4375, 0.7815, 0.5, 0.7815, 0.5, 0.813, 0.4375, 0.813, 0.375, 0.7815, 0.4375, 0.7815, 0.4375, 0.813, 0.375, 0.813, 0.6562, 0.6105, 0.6875, 0.6105, 0.688, 0.625, 0.6565, 0.625, 0.6565, 0.5469, 0.688, 0.5469, 0.688, 0.5625, 0.6565, 0.5625, 0.6565, 0.6719, 0.688, 0.6719, 0.688, 0.6875, 0.6565, 0.6875, 0.6565, 0.7031, 0.688, 0.7031, 0.688, 0.7188, 0.6565, 0.7188, 0.6565, 0.6406, 0.688, 0.6406, 0.688, 0.6562, 0.6565, 0.6562, 0.6565, 0.5781, 0.688, 0.5781, 0.688, 0.5938, 0.6565, 0.5938, 0.6562, 0.5169, 0.6875, 0.5169, 0.688, 0.5312, 0.6565, 0.5312, 0.6564, 0.5085, 0.6877, 0.5085, 0.6875, 0.5169, 0.6562, 0.5169, 0.6565, 0.5312, 0.688, 0.5312, 0.688, 0.5469, 0.6565, 0.5469, 0.6565, 0.5625, 0.688, 0.5625, 0.688, 0.5781, 0.6565, 0.5781, 0.6565, 0.5938, 0.688, 0.5938, 0.6875, 0.6105, 0.6562, 0.6105, 0.6565, 0.625, 0.688, 0.625, 0.688, 0.6406, 0.6565, 0.6406, 0.6565, 0.6562, 0.688, 0.6562, 0.688, 0.6719, 0.6565, 0.6719, 0.6565, 0.6875, 0.688, 0.6875, 0.688, 0.7031, 0.6565, 0.7031, 0.6565, 0.7188, 0.688, 0.7188, 0.688, 0.7344, 0.6565, 0.7344, 0.5, 0.7815, 0.5625, 0.7815, 0.5625, 0.813, 0.5, 0.813, 0.25, 0.7188, 0.312, 0.7188, 0.312, 0.7344, 0.25, 0.7344, 0.25, 0.6875, 0.312, 0.6875, 0.312, 0.7031, 0.25, 0.7031, 0.25, 0.6562, 0.312, 0.6562, 0.312, 0.6719, 0.25, 0.6719, 0.25, 0.625, 0.312, 0.625, 0.312, 0.6406, 0.25, 0.6406, 0.25, 0.5938, 0.312, 0.5938, 0.3125, 0.6105, 0.25, 0.6105, 0.25, 0.5625, 0.312, 0.5625, 0.312, 0.5781, 0.25, 0.5781, 0.25, 0.5312, 0.312, 0.5312, 0.312, 0.5469, 0.25, 0.5469, 0.25, 0.5085, 0.3123, 0.5085, 0.3125, 0.5169, 0.25, 0.5169, 0.25, 0.5169, 0.3125, 0.5169, 0.312, 0.5312, 0.25, 0.5312, 0.25, 0.5781, 0.312, 0.5781, 0.312, 0.5938, 0.25, 0.5938, 0.25, 0.6406, 0.312, 0.6406, 0.312, 0.6562, 0.25, 0.6562, 0.25, 0.7031, 0.312, 0.7031, 0.312, 0.7188, 0.25, 0.7188, 0.25, 0.6719, 0.312, 0.6719, 0.312, 0.6875, 0.25, 0.6875, 0.25, 0.5469, 0.312, 0.5469, 0.312, 0.5625, 0.25, 0.5625, 0.25, 0.6105, 0.3125, 0.6105, 0.312, 0.625, 0.25, 0.625, 0.25, 0.7422, 0.312, 0.7422, 0.312, 0.75, 0.25, 0.75, 0.375, 0.7422, 0.4375, 0.7422, 0.4375, 0.75, 0.375, 0.75, 0.375, 0.6105, 0.4375, 0.6105, 0.4375, 0.625, 0.375, 0.625, 0.375, 0.5469, 0.4375, 0.5469, 0.4375, 0.5625, 0.375, 0.5625, 0.375, 0.6719, 0.4375, 0.6719, 0.4375, 0.6875, 0.375, 0.6875, 0.375, 0.7031, 0.4375, 0.7031, 0.4375, 0.7188, 0.375, 0.7188, 0.375, 0.6406, 0.4375, 0.6406, 0.4375, 0.6562, 0.375, 0.6562, 0.375, 0.5781, 0.4375, 0.5781, 0.4375, 0.5938, 0.375, 0.5938, 0.375, 0.5169, 0.4375, 0.5169, 0.4375, 0.5312, 0.375, 0.5312, 0.375, 0.5085, 0.4375, 0.5085, 0.4375, 0.5169, 0.375, 0.5169, 0.375, 0.5312, 0.4375, 0.5312, 0.4375, 0.5469, 0.375, 0.5469, 0.375, 0.5625, 0.4375, 0.5625, 0.4375, 0.5781, 0.375, 0.5781, 0.375, 0.5938, 0.4375, 0.5938, 0.4375, 0.6105, 0.375, 0.6105, 0.375, 0.625, 0.4375, 0.625, 0.4375, 0.6406, 0.375, 0.6406, 0.375, 0.6562, 0.4375, 0.6562, 0.4375, 0.6719, 0.375, 0.6719, 0.375, 0.6875, 0.4375, 0.6875, 0.4375, 0.7031, 0.375, 0.7031, 0.375, 0.7188, 0.4375, 0.7188, 0.4375, 0.7344, 0.375, 0.7344, 0.4375, 0.6562, 0.4375, 0.6719, 0.4375, 0.6719, 0.4375, 0.6562, 0.4375, 0.75, 0.375, 0.75, 0.375, 0.75, 0.4375, 0.75, 0.375, 0.7188, 0.375, 0.7031, 0.375, 0.7031, 0.375, 0.7188, 0.4375, 0.6719, 0.4375, 0.6875, 0.4375, 0.6875, 0.4375, 0.6719, 0.4375, 0.625, 0.4375, 0.6406, 0.4375, 0.6406, 0.4375, 0.625, 0.4375, 0.5169, 0.4375, 0.5312, 0.4375, 0.5312, 0.4375, 0.5169, 0.375, 0.6875, 0.375, 0.6719, 0.375, 0.6719, 0.375, 0.6875, 0.4375, 0.5469, 0.4375, 0.5625, 0.4375, 0.5625, 0.4375, 0.5469, 0.375, 0.7031, 0.375, 0.6875, 0.375, 0.6875, 0.375, 0.7031, 0.4375, 0.5312, 0.4375, 0.5469, 0.4375, 0.5469, 0.4375, 0.5312, 0.4375, 0.7031, 0.4375, 0.7188, 0.4375, 0.7188, 0.4375, 0.7031, 0.375, 0.5938, 0.375, 0.5781, 0.375, 0.5781, 0.375, 0.5938, 0.375, 0.6719, 0.375, 0.6562, 0.375, 0.6562, 0.375, 0.6719, 0.4375, 0.7422, 0.4375, 0.75, 0.4375, 0.75, 0.4375, 0.7422, 0.4375, 0.5085, 0.4375, 0.5169, 0.4375, 0.5169, 0.4375, 0.5085, 0.375, 0.5625, 0.375, 0.5469, 0.375, 0.5469, 0.375, 0.5625, 0.4375, 0.7188, 0.4375, 0.7344, 0.4375, 0.7344, 0.4375, 0.7188, 0.375, 0.7344, 0.375, 0.7188, 0.375, 0.7188, 0.375, 0.7344, 0.5625, 0.7422, 0.625, 0.7422, 0.625, 0.75, 0.5625, 0.75, 0.5625, 0.6105, 0.625, 0.6105, 0.625, 0.625, 0.5625, 0.625, 0.5625, 0.5469, 0.625, 0.5469, 0.625, 0.5625, 0.5625, 0.5625, 0.5625, 0.6719, 0.625, 0.6719, 0.625, 0.6875, 0.5625, 0.6875, 0.5625, 0.7031, 0.625, 0.7031, 0.625, 0.7188, 0.5625, 0.7188, 0.5625, 0.6406, 0.625, 0.6406, 0.625, 0.6562, 0.5625, 0.6562, 0.5625, 0.5781, 0.625, 0.5781, 0.625, 0.5938, 0.5625, 0.5938, 0.5625, 0.5169, 0.625, 0.5169, 0.625, 0.5312, 0.5625, 0.5312, 0.5625, 0.5085, 0.625, 0.5085, 0.625, 0.5169, 0.5625, 0.5169, 0.5625, 0.5312, 0.625, 0.5312, 0.625, 0.5469, 0.5625, 0.5469, 0.5625, 0.5625, 0.625, 0.5625, 0.625, 0.5781, 0.5625, 0.5781, 0.5625, 0.5938, 0.625, 0.5938, 0.625, 0.6105, 0.5625, 0.6105, 0.5625, 0.625, 0.625, 0.625, 0.625, 0.6406, 0.5625, 0.6406, 0.5625, 0.6562, 0.625, 0.6562, 0.625, 0.6719, 0.5625, 0.6719, 0.5625, 0.6875, 0.625, 0.6875, 0.625, 0.7031, 0.5625, 0.7031, 0.5625, 0.7188, 0.625, 0.7188, 0.625, 0.7344, 0.5625, 0.7344, 0.625, 0.6719, 0.625, 0.6875, 0.625, 0.6875, 0.625, 0.6719, 0.625, 0.7422, 0.625, 0.75, 0.625, 0.75, 0.625, 0.7422, 0.625, 0.625, 0.625, 0.6406, 0.625, 0.6406, 0.625, 0.625, 0.625, 0.5169, 0.625, 0.5312, 0.625, 0.5312, 0.625, 0.5169, 0.5625, 0.5085, 0.5625, 0.5, 0.5625, 0.5, 0.5625, 0.5085, 0.625, 0.5469, 0.625, 0.5625, 0.625, 0.5625, 0.625, 0.5469, 0.5625, 0.625, 0.5625, 0.6105, 0.5625, 0.6105, 0.5625, 0.625, 0.625, 0.5312, 0.625, 0.5469, 0.625, 0.5469, 0.625, 0.5312, 0.625, 0.7031, 0.625, 0.7188, 0.625, 0.7188, 0.625, 0.7031, 0.5625, 0.7031, 0.5625, 0.6875, 0.5625, 0.6875, 0.5625, 0.7031, 0.5625, 0.5312, 0.5625, 0.5169, 0.5625, 0.5169, 0.5625, 0.5312, 0.625, 0.5085, 0.625, 0.5169, 0.625, 0.5169, 0.625, 0.5085, 0.5625, 0.6719, 0.5625, 0.6562, 0.5625, 0.6562, 0.5625, 0.6719, 0.5625, 0.7422, 0.5625, 0.7344, 0.5625, 0.7344, 0.5625, 0.7422, 0.5625, 0.5938, 0.5625, 0.5781, 0.5625, 0.5781, 0.5625, 0.5938, 0.625, 0.7188, 0.625, 0.7344, 0.625, 0.7344, 0.625, 0.7188, 0.625, 0.6875, 0.625, 0.7031, 0.625, 0.7031, 0.625, 0.6875, 0.5625, 0.6406, 0.5625, 0.625, 0.5625, 0.625, 0.5625, 0.6406, 0.5625, 0.75, 0.5625, 0.7422, 0.5625, 0.7422, 0.5625, 0.75, 0.625, 0.7344, 0.625, 0.7422, 0.625, 0.7422, 0.625, 0.7344, 0.5625, 0.7344, 0.625, 0.7344, 0.625, 0.7422, 0.5625, 0.7422, 0.4375, 0.7344, 0.4375, 0.7422, 0.4375, 0.7422, 0.4375, 0.7344, 0.375, 0.7344, 0.4375, 0.7344, 0.4375, 0.7422, 0.375, 0.7422, 0.25, 0.7344, 0.312, 0.7344, 0.312, 0.7422, 0.25, 0.7422, 0.6565, 0.7344, 0.688, 0.7344, 0.688, 0.7422, 0.6565, 0.7422, 0.688, 0.7344, 0.75, 0.7344, 0.75, 0.7422, 0.688, 0.7422, 0.5, 0.7344, 0.5625, 0.7344, 0.5625, 0.7422, 0.5, 0.7422, 0.5625, 0.437, 0.5, 0.437, 0.0, 0.0, 0.0, 0.0, 0.0, 0.0, 0.4375, 0.437, 0.312, 0.5, 0.25, 0.5, 0.375, 0.75, 0.375, 0.7422, 0.375, 0.7422, 0.375, 0.75, 0.4375, 0.7344, 0.5, 0.7344, 0.5, 0.7422, 0.4375, 0.7422, 0.3435, 0.7344, 0.375, 0.7344, 0.375, 0.7422, 0.3435, 0.7422, 0.312, 0.7344, 0.3435, 0.7344, 0.3435, 0.7422, 0.312, 0.7422, 0.625, 0.7344, 0.6565, 0.7344, 0.6565, 0.7422, 0.625, 0.7422, 0.5, 0.75, 0.5625, 0.75, 0.5625, 0.7815, 0.5, 0.7815, 0.625, 0.7188, 0.6565, 0.7188, 0.6565, 0.7344, 0.625, 0.7344, 0.625, 0.6875, 0.6565, 0.6875, 0.6565, 0.7031, 0.625, 0.7031, 0.625, 0.6562, 0.6565, 0.6562, 0.6565, 0.6719, 0.625, 0.6719, 0.625, 0.625, 0.6565, 0.625, 0.6565, 0.6406, 0.625, 0.6406, 0.625, 0.5938, 0.6565, 0.5938, 0.6562, 0.6105, 0.625, 0.6105, 0.625, 0.5625, 0.6565, 0.5625, 0.6565, 0.5781, 0.625, 0.5781, 0.625, 0.5312, 0.6565, 0.5312, 0.6565, 0.5469, 0.625, 0.5469, 0.625, 0.5085, 0.6564, 0.5085, 0.6562, 0.5169, 0.625, 0.5169, 0.625, 0.5169, 0.6562, 0.5169, 0.6565, 0.5312, 0.625, 0.5312, 0.625, 0.5781, 0.6565, 0.5781, 0.6565, 0.5938, 0.625, 0.5938, 0.625, 0.6406, 0.6565, 0.6406, 0.6565, 0.6562, 0.625, 0.6562, 0.625, 0.7031, 0.6565, 0.7031, 0.6565, 0.7188, 0.625, 0.7188, 0.625, 0.6719, 0.6565, 0.6719, 0.6565, 0.6875, 0.625, 0.6875, 0.625, 0.5469, 0.6565, 0.5469, 0.6565, 0.5625, 0.625, 0.5625, 0.625, 0.6105, 0.6562, 0.6105, 0.6565, 0.625, 0.625, 0.625, 0.375, 0.75, 0.4375, 0.75, 0.4375, 0.7815, 0.375, 0.7815, 0.4375, 0.75, 0.5, 0.75, 0.5, 0.7815, 0.4375, 0.7815, 0.625, 0.7422, 0.6565, 0.7422, 0.6565, 0.75, 0.625, 0.75, 0.5625, 0.75, 0.625, 0.75, 0.625, 0.7815, 0.5625, 0.7815, 0.5, 0.437, 0.5625, 0.437, 0.5625, 0.4685, 0.5, 0.4685, 0.312, 0.7188, 0.3435, 0.7188, 0.3435, 0.7344, 0.312, 0.7344, 0.312, 0.6875, 0.3435, 0.6875, 0.3435, 0.7031, 0.312, 0.7031, 0.312, 0.6562, 0.3435, 0.6562, 0.3435, 0.6719, 0.312, 0.6719, 0.312, 0.625, 0.3435, 0.625, 0.3435, 0.6406, 0.312, 0.6406, 0.312, 0.5938, 0.3435, 0.5938, 0.3438, 0.6105, 0.3125, 0.6105, 0.312, 0.5625, 0.3435, 0.5625, 0.3435, 0.5781, 0.312, 0.5781, 0.312, 0.5312, 0.3435, 0.5312, 0.3435, 0.5469, 0.312, 0.5469, 0.3123, 0.5085, 0.3436, 0.5085, 0.3438, 0.5169, 0.3125, 0.5169, 0.3125, 0.5169, 0.3438, 0.5169, 0.3435, 0.5312, 0.312, 0.5312, 0.312, 0.5781, 0.3435, 0.5781, 0.3435, 0.5938, 0.312, 0.5938, 0.312, 0.6406, 0.3435, 0.6406, 0.3435, 0.6562, 0.312, 0.6562, 0.312, 0.7031, 0.3435, 0.7031, 0.3435, 0.7188, 0.312, 0.7188, 0.312, 0.6719, 0.3435, 0.6719, 0.3435, 0.6875, 0.312, 0.6875, 0.312, 0.5469, 0.3435, 0.5469, 0.3435, 0.5625, 0.312, 0.5625, 0.3125, 0.6105, 0.3438, 0.6105, 0.3435, 0.625, 0.312, 0.625, 0.375, 0.437, 0.4375, 0.437, 0.4375, 0.4685, 0.375, 0.4685, 0.4375, 0.437, 0.5, 0.437, 0.5, 0.4685, 0.4375, 0.4685, 0.312, 0.7422, 0.3435, 0.7422, 0.3435, 0.75, 0.312, 0.75, 0.5625, 0.437, 0.625, 0.437, 0.625, 0.4685, 0.5625, 0.4685, 0.312, 0.5, 0.3435, 0.5, 0.3436, 0.5085, 0.3123, 0.5085, 0.625, 0.5, 0.6565, 0.5, 0.6564, 0.5085, 0.625, 0.5085, 0.625, 0.5, 0.625, 0.5085, 0.625, 0.5085, 0.625, 0.5, 0.5625, 0.5169, 0.5625, 0.5085, 0.5625, 0.5085, 0.5625, 0.5169, 0.5625, 0.5, 0.625, 0.5, 0.625, 0.5085, 0.5625, 0.5085, 0.4375, 0.5, 0.4375, 0.5085, 0.4375, 0.5085, 0.4375, 0.5, 0.375, 0.5, 0.4375, 0.5, 0.4375, 0.5085, 0.375, 0.5085, 0.25, 0.5, 0.312, 0.5, 0.3123, 0.5085, 0.25, 0.5085, 0.6565, 0.5, 0.688, 0.5, 0.6877, 0.5085, 0.6564, 0.5085, 0.688, 0.5, 0.75, 0.5, 0.75, 0.5085, 0.6877, 0.5085, 0.5, 0.5, 0.5625, 0.5, 0.5625, 0.5085, 0.5, 0.5085, 0.4375, 0.5, 0.5, 0.5, 0.5, 0.5085, 0.4375, 0.5085, 0.3435, 0.5, 0.375, 0.5, 0.375, 0.5085, 0.3436, 0.5085, 0.375, 0.5169, 0.375, 0.5085, 0.375, 0.5085, 0.375, 0.5169, 0.5625, 0.4685, 0.5625, 0.5, 0.625, 0.5, 0.625, 0.4685, 0.5625, 0.5625, 0.5625, 0.5625, 0.5625, 0.5469, 0.5625, 0.5469, 0.3435, 0.7422, 0.3435, 0.75, 0.375, 0.75, 0.375, 0.7422, 0.4375, 0.7422, 0.4375, 0.75, 0.5, 0.75, 0.5, 0.7422, 0.4375, 0.4685, 0.4375, 0.5, 0.5, 0.5, 0.5, 0.4685, 0.375, 0.4685, 0.375, 0.5, 0.4375, 0.5, 0.4375, 0.4685, 0.4375, 0.6105, 0.4375, 0.6105, 0.4375, 0.625, 0.4375, 0.625, 0.375, 0.5085, 0.375, 0.5085, 0.375, 0.5, 0.375, 0.5, 0.4375, 0.6105, 0.4375, 0.625, 0.5, 0.625, 0.5, 0.6105, 0.3438, 0.6105, 0.3435, 0.625, 0.375, 0.625, 0.375, 0.6105, 0.5625, 0.7344, 0.5625, 0.7344, 0.5625, 0.7188, 0.5625, 0.7188, 0.625, 0.6562, 0.625, 0.6562, 0.625, 0.6719, 0.625, 0.6719, 0.3435, 0.5469, 0.3435, 0.5625, 0.375, 0.5625, 0.375, 0.5469, 0.4375, 0.5469, 0.4375, 0.5625, 0.5, 0.5625, 0.5, 0.5469, 0.375, 0.5312, 0.375, 0.5312, 0.375, 0.5169, 0.375, 0.5169, 0.375, 0.5, 0.375, 0.5, 0.4375, 0.5, 0.4375, 0.5, 0.4375, 0.6719, 0.4375, 0.6875, 0.5, 0.6875, 0.5, 0.6719, 0.3435, 0.6719, 0.3435, 0.6875, 0.375, 0.6875, 0.375, 0.6719, 0.5625, 0.5469, 0.5625, 0.5469, 0.5625, 0.5312, 0.5625, 0.5312, 0.375, 0.6105, 0.375, 0.6105, 0.375, 0.5938, 0.375, 0.5938, 0.4375, 0.7031, 0.4375, 0.7188, 0.5, 0.7188, 0.5, 0.7031, 0.3435, 0.7031, 0.3435, 0.7188, 0.375, 0.7188, 0.375, 0.7031, 0.5625, 0.5781, 0.5625, 0.5781, 0.5625, 0.5625, 0.5625, 0.5625, 0.5625, 0.6875, 0.5625, 0.6875, 0.5625, 0.6719, 0.5625, 0.6719, 0.3435, 0.6406, 0.3435, 0.6562, 0.375, 0.6562, 0.375, 0.6406, 0.4375, 0.6406, 0.4375, 0.6562, 0.5, 0.6562, 0.5, 0.6406, 0.375, 0.625, 0.375, 0.625, 0.375, 0.6105, 0.375, 0.6105, 0.625, 0.6105, 0.625, 0.6105, 0.625, 0.625, 0.625, 0.625, 0.3435, 0.5781, 0.3435, 0.5938, 0.375, 0.5938, 0.375, 0.5781, 0.4375, 0.5781, 0.4375, 0.5938, 0.5, 0.5938, 0.5, 0.5781, 0.4375, 0.6406, 0.4375, 0.6406, 0.4375, 0.6562, 0.4375, 0.6562, 0.4375, 0.5625, 0.4375, 0.5625, 0.4375, 0.5781, 0.4375, 0.5781, 0.4375, 0.5169, 0.4375, 0.5312, 0.5, 0.5312, 0.5, 0.5169, 0.3438, 0.5169, 0.3435, 0.5312, 0.375, 0.5312, 0.375, 0.5169, 0.625, 0.6406, 0.625, 0.6406, 0.625, 0.6562, 0.625, 0.6562, 0.625, 0.75, 0.625, 0.75, 0.5625, 0.75, 0.5625, 0.75, 0.3436, 0.5085, 0.3438, 0.5169, 0.375, 0.5169, 0.375, 0.5085, 0.4375, 0.5085, 0.4375, 0.5169, 0.5, 0.5169, 0.5, 0.5085, 0.375, 0.5781, 0.375, 0.5781, 0.375, 0.5625, 0.375, 0.5625, 0.375, 0.5469, 0.375, 0.5469, 0.375, 0.5312, 0.375, 0.5312, 0.4375, 0.5312, 0.4375, 0.5469, 0.5, 0.5469, 0.5, 0.5312, 0.3435, 0.5312, 0.3435, 0.5469, 0.375, 0.5469, 0.375, 0.5312, 0.625, 0.5625, 0.625, 0.5625, 0.625, 0.5781, 0.625, 0.5781, 0.375, 0.6562, 0.375, 0.6562, 0.375, 0.6406, 0.375, 0.6406, 0.4375, 0.5625, 0.4375, 0.5781, 0.5, 0.5781, 0.5, 0.5625, 0.3435, 0.5625, 0.3435, 0.5781, 0.375, 0.5781, 0.375, 0.5625, 0.5625, 0.7188, 0.5625, 0.7188, 0.5625, 0.7031, 0.5625, 0.7031, 0.5625, 0.5, 0.5625, 0.5, 0.625, 0.5, 0.625, 0.5, 0.3435, 0.5938, 0.3438, 0.6105, 0.375, 0.6105, 0.375, 0.5938, 0.4375, 0.5938, 0.4375, 0.6105, 0.5, 0.6105, 0.5, 0.5938, 0.4375, 0.5781, 0.4375, 0.5781, 0.4375, 0.5938, 0.4375, 0.5938, 0.4375, 0.5938, 0.4375, 0.5938, 0.4375, 0.6105, 0.4375, 0.6105, 0.4375, 0.625, 0.4375, 0.6406, 0.5, 0.6406, 0.5, 0.625, 0.3435, 0.625, 0.3435, 0.6406, 0.375, 0.6406, 0.375, 0.625, 0.625, 0.5781, 0.625, 0.5781, 0.625, 0.5938, 0.625, 0.5938, 0.5625, 0.6105, 0.5625, 0.6105, 0.5625, 0.5938, 0.5625, 0.5938, 0.3435, 0.6562, 0.3435, 0.6719, 0.375, 0.6719, 0.375, 0.6562, 0.4375, 0.6562, 0.4375, 0.6719, 0.5, 0.6719, 0.5, 0.6562, 0.375, 0.6406, 0.375, 0.6406, 0.375, 0.625, 0.375, 0.625, 0.625, 0.5938, 0.625, 0.5938, 0.625, 0.6105, 0.625, 0.6105, 0.3435, 0.6875, 0.3435, 0.7031, 0.375, 0.7031, 0.375, 0.6875, 0.4375, 0.6875, 0.4375, 0.7031, 0.5, 0.7031, 0.5, 0.6875, 0.375, 0.7422, 0.375, 0.7422, 0.375, 0.7344, 0.375, 0.7344, 0.5, 0.437, 0.0, 0.0, 0.0, 0.0, 0.4375, 0.437, 0.625, 0.437, 0.75, 0.5, 0.0, 0.0, 0.5625, 0.437, 0.4375, 0.6875, 0.4375, 0.6875, 0.4375, 0.7031, 0.4375, 0.7031, 0.4375, 0.7188, 0.4375, 0.7344, 0.5, 0.7344, 0.5, 0.7188, 0.3435, 0.7188, 0.3435, 0.7344, 0.375, 0.7344, 0.375, 0.7188, 0.5625, 0.6562, 0.5625, 0.6562, 0.5625, 0.6406, 0.5625, 0.6406, 0.5, 0.7188, 0.5, 0.7344, 0.5625, 0.7344, 0.5625, 0.7188, 0.5, 0.6875, 0.5, 0.7031, 0.5625, 0.7031, 0.5625, 0.6875, 0.5, 0.6562, 0.5, 0.6719, 0.5625, 0.6719, 0.5625, 0.6562, 0.5, 0.625, 0.5, 0.6406, 0.5625, 0.6406, 0.5625, 0.625, 0.5, 0.5938, 0.5, 0.6105, 0.5625, 0.6105, 0.5625, 0.5938, 0.5, 0.5625, 0.5, 0.5781, 0.5625, 0.5781, 0.5625, 0.5625, 0.5, 0.5312, 0.5, 0.5469, 0.5625, 0.5469, 0.5625, 0.5312, 0.5, 0.5085, 0.5, 0.5169, 0.5625, 0.5169, 0.5625, 0.5085, 0.5, 0.5169, 0.5, 0.5312, 0.5625, 0.5312, 0.5625, 0.5169, 0.5, 0.5781, 0.5, 0.5938, 0.5625, 0.5938, 0.5625, 0.5781, 0.5, 0.6406, 0.5, 0.6562, 0.5625, 0.6562, 0.5625, 0.6406, 0.5, 0.7031, 0.5, 0.7188, 0.5625, 0.7188, 0.5625, 0.7031, 0.5, 0.6719, 0.5, 0.6875, 0.5625, 0.6875, 0.5625, 0.6719, 0.5, 0.5469, 0.5, 0.5625, 0.5625, 0.5625, 0.5625, 0.5469, 0.5, 0.6105, 0.5, 0.625, 0.5625, 0.625, 0.5625, 0.6105, 0.5, 0.7422, 0.5, 0.75, 0.5625, 0.75, 0.5625, 0.7422, 0.5, 0.4685, 0.5, 0.5, 0.5625, 0.5, 0.5625, 0.4685, 0.5, 0.813, 0.5, 0.875, 0.5625, 0.875, 0.5625, 0.813, 0.688, 0.7188, 0.688, 0.7344, 0.75, 0.7344, 0.75, 0.7188, 0.688, 0.6875, 0.688, 0.7031, 0.75, 0.7031, 0.75, 0.6875, 0.688, 0.6562, 0.688, 0.6719, 0.75, 0.6719, 0.75, 0.6562, 0.688, 0.625, 0.688, 0.6406, 0.75, 0.6406, 0.75, 0.625, 0.688, 0.5938, 0.6875, 0.6105, 0.75, 0.6105, 0.75, 0.5938, 0.688, 0.5625, 0.688, 0.5781, 0.75, 0.5781, 0.75, 0.5625, 0.688, 0.5312, 0.688, 0.5469, 0.75, 0.5469, 0.75, 0.5312, 0.6877, 0.5085, 0.6875, 0.5169, 0.75, 0.5169, 0.75, 0.5085, 0.6875, 0.5169, 0.688, 0.5312, 0.75, 0.5312, 0.75, 0.5169, 0.688, 0.5781, 0.688, 0.5938, 0.75, 0.5938, 0.75, 0.5781, 0.688, 0.6406, 0.688, 0.6562, 0.75, 0.6562, 0.75, 0.6406, 0.688, 0.7031, 0.688, 0.7188, 0.75, 0.7188, 0.75, 0.7031, 0.688, 0.6719, 0.688, 0.6875, 0.75, 0.6875, 0.75, 0.6719, 0.688, 0.5469, 0.688, 0.5625, 0.75, 0.5625, 0.75, 0.5469, 0.6875, 0.6105, 0.688, 0.625, 0.75, 0.625, 0.75, 0.6105, 0.375, 0.813, 0.375, 0.875, 0.4375, 0.875, 0.4375, 0.813, 0.4375, 0.813, 0.4375, 0.875, 0.5, 0.875, 0.5, 0.813, 0.688, 0.7422, 0.688, 0.75, 0.75, 0.75, 0.75, 0.7422, 0.5625, 0.813, 0.5625, 0.875, 0.625, 0.875, 0.625, 0.813, 0.5625, 0.7815, 0.5625, 0.813, 0.625, 0.813, 0.625, 0.7815, 0.6565, 0.7422, 0.6565, 0.75, 0.688, 0.75, 0.688, 0.7422, 0.4375, 0.7815, 0.4375, 0.813, 0.5, 0.813, 0.5, 0.7815, 0.375, 0.7815, 0.375, 0.813, 0.4375, 0.813, 0.4375, 0.7815, 0.6562, 0.6105, 0.6565, 0.625, 0.688, 0.625, 0.6875, 0.6105, 0.6565, 0.5469, 0.6565, 0.5625, 0.688, 0.5625, 0.688, 0.5469, 0.6565, 0.6719, 0.6565, 0.6875, 0.688, 0.6875, 0.688, 0.6719, 0.6565, 0.7031, 0.6565, 0.7188, 0.688, 0.7188, 0.688, 0.7031, 0.6565, 0.6406, 0.6565, 0.6562, 0.688, 0.6562, 0.688, 0.6406, 0.6565, 0.5781, 0.6565, 0.5938, 0.688, 0.5938, 0.688, 0.5781, 0.6562, 0.5169, 0.6565, 0.5312, 0.688, 0.5312, 0.6875, 0.5169, 0.6564, 0.5085, 0.6562, 0.5169, 0.6875, 0.5169, 0.6877, 0.5085, 0.6565, 0.5312, 0.6565, 0.5469, 0.688, 0.5469, 0.688, 0.5312, 0.6565, 0.5625, 0.6565, 0.5781, 0.688, 0.5781, 0.688, 0.5625, 0.6565, 0.5938, 0.6562, 0.6105, 0.6875, 0.6105, 0.688, 0.5938, 0.6565, 0.625, 0.6565, 0.6406, 0.688, 0.6406, 0.688, 0.625, 0.6565, 0.6562, 0.6565, 0.6719, 0.688, 0.6719, 0.688, 0.6562, 0.6565, 0.6875, 0.6565, 0.7031, 0.688, 0.7031, 0.688, 0.6875, 0.6565, 0.7188, 0.6565, 0.7344, 0.688, 0.7344, 0.688, 0.7188, 0.5, 0.7815, 0.5, 0.813, 0.5625, 0.813, 0.5625, 0.7815, 0.25, 0.7188, 0.25, 0.7344, 0.312, 0.7344, 0.312, 0.7188, 0.25, 0.6875, 0.25, 0.7031, 0.312, 0.7031, 0.312, 0.6875, 0.25, 0.6562, 0.25, 0.6719, 0.312, 0.6719, 0.312, 0.6562, 0.25, 0.625, 0.25, 0.6406, 0.312, 0.6406, 0.312, 0.625, 0.25, 0.5938, 0.25, 0.6105, 0.3125, 0.6105, 0.312, 0.5938, 0.25, 0.5625, 0.25, 0.5781, 0.312, 0.5781, 0.312, 0.5625, 0.25, 0.5312, 0.25, 0.5469, 0.312, 0.5469, 0.312, 0.5312, 0.25, 0.5085, 0.25, 0.5169, 0.3125, 0.5169, 0.3123, 0.5085, 0.25, 0.5169, 0.25, 0.5312, 0.312, 0.5312, 0.3125, 0.5169, 0.25, 0.5781, 0.25, 0.5938, 0.312, 0.5938, 0.312, 0.5781, 0.25, 0.6406, 0.25, 0.6562, 0.312, 0.6562, 0.312, 0.6406, 0.25, 0.7031, 0.25, 0.7188, 0.312, 0.7188, 0.312, 0.7031, 0.25, 0.6719, 0.25, 0.6875, 0.312, 0.6875, 0.312, 0.6719, 0.25, 0.5469, 0.25, 0.5625, 0.312, 0.5625, 0.312, 0.5469, 0.25, 0.6105, 0.25, 0.625, 0.312, 0.625, 0.3125, 0.6105, 0.25, 0.7422, 0.25, 0.75, 0.312, 0.75, 0.312, 0.7422, 0.375, 0.7422, 0.375, 0.75, 0.4375, 0.75, 0.4375, 0.7422, 0.375, 0.6105, 0.375, 0.625, 0.4375, 0.625, 0.4375, 0.6105, 0.375, 0.5469, 0.375, 0.5625, 0.4375, 0.5625, 0.4375, 0.5469, 0.375, 0.6719, 0.375, 0.6875, 0.4375, 0.6875, 0.4375, 0.6719, 0.375, 0.7031, 0.375, 0.7188, 0.4375, 0.7188, 0.4375, 0.7031, 0.375, 0.6406, 0.375, 0.6562, 0.4375, 0.6562, 0.4375, 0.6406, 0.375, 0.5781, 0.375, 0.5938, 0.4375, 0.5938, 0.4375, 0.5781, 0.375, 0.5169, 0.375, 0.5312, 0.4375, 0.5312, 0.4375, 0.5169, 0.375, 0.5085, 0.375, 0.5169, 0.4375, 0.5169, 0.4375, 0.5085, 0.375, 0.5312, 0.375, 0.5469, 0.4375, 0.5469, 0.4375, 0.5312, 0.375, 0.5625, 0.375, 0.5781, 0.4375, 0.5781, 0.4375, 0.5625, 0.375, 0.5938, 0.375, 0.6105, 0.4375, 0.6105, 0.4375, 0.5938, 0.375, 0.625, 0.375, 0.6406, 0.4375, 0.6406, 0.4375, 0.625, 0.375, 0.6562, 0.375, 0.6719, 0.4375, 0.6719, 0.4375, 0.6562, 0.375, 0.6875, 0.375, 0.7031, 0.4375, 0.7031, 0.4375, 0.6875, 0.375, 0.7188, 0.375, 0.7344, 0.4375, 0.7344, 0.4375, 0.7188, 0.4375, 0.6562, 0.4375, 0.6562, 0.4375, 0.6719, 0.4375, 0.6719, 0.4375, 0.75, 0.4375, 0.75, 0.375, 0.75, 0.375, 0.75, 0.375, 0.7188, 0.375, 0.7188, 0.375, 0.7031, 0.375, 0.7031, 0.4375, 0.6719, 0.4375, 0.6719, 0.4375, 0.6875, 0.4375, 0.6875, 0.4375, 0.625, 0.4375, 0.625, 0.4375, 0.6406, 0.4375, 0.6406, 0.4375, 0.5169, 0.4375, 0.5169, 0.4375, 0.5312, 0.4375, 0.5312, 0.375, 0.6875, 0.375, 0.6875, 0.375, 0.6719, 0.375, 0.6719, 0.4375, 0.5469, 0.4375, 0.5469, 0.4375, 0.5625, 0.4375, 0.5625, 0.375, 0.7031, 0.375, 0.7031, 0.375, 0.6875, 0.375, 0.6875, 0.4375, 0.5312, 0.4375, 0.5312, 0.4375, 0.5469, 0.4375, 0.5469, 0.4375, 0.7031, 0.4375, 0.7031, 0.4375, 0.7188, 0.4375, 0.7188, 0.375, 0.5938, 0.375, 0.5938, 0.375, 0.5781, 0.375, 0.5781, 0.375, 0.6719, 0.375, 0.6719, 0.375, 0.6562, 0.375, 0.6562, 0.4375, 0.7422, 0.4375, 0.7422, 0.4375, 0.75, 0.4375, 0.75, 0.4375, 0.5085, 0.4375, 0.5085, 0.4375, 0.5169, 0.4375, 0.5169, 0.375, 0.5625, 0.375, 0.5625, 0.375, 0.5469, 0.375, 0.5469, 0.4375, 0.7188, 0.4375, 0.7188, 0.4375, 0.7344, 0.4375, 0.7344, 0.375, 0.7344, 0.375, 0.7344, 0.375, 0.7188, 0.375, 0.7188, 0.5625, 0.7422, 0.5625, 0.75, 0.625, 0.75, 0.625, 0.7422, 0.5625, 0.6105, 0.5625, 0.625, 0.625, 0.625, 0.625, 0.6105, 0.5625, 0.5469, 0.5625, 0.5625, 0.625, 0.5625, 0.625, 0.5469, 0.5625, 0.6719, 0.5625, 0.6875, 0.625, 0.6875, 0.625, 0.6719, 0.5625, 0.7031, 0.5625, 0.7188, 0.625, 0.7188, 0.625, 0.7031, 0.5625, 0.6406, 0.5625, 0.6562, 0.625, 0.6562, 0.625, 0.6406, 0.5625, 0.5781, 0.5625, 0.5938, 0.625, 0.5938, 0.625, 0.5781, 0.5625, 0.5169, 0.5625, 0.5312, 0.625, 0.5312, 0.625, 0.5169, 0.5625, 0.5085, 0.5625, 0.5169, 0.625, 0.5169, 0.625, 0.5085, 0.5625, 0.5312, 0.5625, 0.5469, 0.625, 0.5469, 0.625, 0.5312, 0.5625, 0.5625, 0.5625, 0.5781, 0.625, 0.5781, 0.625, 0.5625, 0.5625, 0.5938, 0.5625, 0.6105, 0.625, 0.6105, 0.625, 0.5938, 0.5625, 0.625, 0.5625, 0.6406, 0.625, 0.6406, 0.625, 0.625, 0.5625, 0.6562, 0.5625, 0.6719, 0.625, 0.6719, 0.625, 0.6562, 0.5625, 0.6875, 0.5625, 0.7031, 0.625, 0.7031, 0.625, 0.6875, 0.5625, 0.7188, 0.5625, 0.7344, 0.625, 0.7344, 0.625, 0.7188, 0.625, 0.6719, 0.625, 0.6719, 0.625, 0.6875, 0.625, 0.6875, 0.625, 0.7422, 0.625, 0.7422, 0.625, 0.75, 0.625, 0.75, 0.625, 0.625, 0.625, 0.625, 0.625, 0.6406, 0.625, 0.6406, 0.625, 0.5169, 0.625, 0.5169, 0.625, 0.5312, 0.625, 0.5312, 0.5625, 0.5085, 0.5625, 0.5085, 0.5625, 0.5, 0.5625, 0.5, 0.625, 0.5469, 0.625, 0.5469, 0.625, 0.5625, 0.625, 0.5625, 0.5625, 0.625, 0.5625, 0.625, 0.5625, 0.6105, 0.5625, 0.6105, 0.625, 0.5312, 0.625, 0.5312, 0.625, 0.5469, 0.625, 0.5469, 0.625, 0.7031, 0.625, 0.7031, 0.625, 0.7188, 0.625, 0.7188, 0.5625, 0.7031, 0.5625, 0.7031, 0.5625, 0.6875, 0.5625, 0.6875, 0.5625, 0.5312, 0.5625, 0.5312, 0.5625, 0.5169, 0.5625, 0.5169, 0.625, 0.5085, 0.625, 0.5085, 0.625, 0.5169, 0.625, 0.5169, 0.5625, 0.6719, 0.5625, 0.6719, 0.5625, 0.6562, 0.5625, 0.6562, 0.5625, 0.7422, 0.5625, 0.7422, 0.5625, 0.7344, 0.5625, 0.7344, 0.5625, 0.5938, 0.5625, 0.5938, 0.5625, 0.5781, 0.5625, 0.5781, 0.625, 0.7188, 0.625, 0.7188, 0.625, 0.7344, 0.625, 0.7344, 0.625, 0.6875, 0.625, 0.6875, 0.625, 0.7031, 0.625, 0.7031, 0.5625, 0.6406, 0.5625, 0.6406, 0.5625, 0.625, 0.5625, 0.625, 0.5625, 0.75, 0.5625, 0.75, 0.5625, 0.7422, 0.5625, 0.7422, 0.625, 0.7344, 0.625, 0.7344, 0.625, 0.7422, 0.625, 0.7422, 0.5625, 0.7344, 0.5625, 0.7422, 0.625, 0.7422, 0.625, 0.7344, 0.4375, 0.7344, 0.4375, 0.7344, 0.4375, 0.7422, 0.4375, 0.7422, 0.375, 0.7344, 0.375, 0.7422, 0.4375, 0.7422, 0.4375, 0.7344, 0.25, 0.7344, 0.25, 0.7422, 0.312, 0.7422, 0.312, 0.7344, 0.6565, 0.7344, 0.6565, 0.7422, 0.688, 0.7422, 0.688, 0.7344, 0.688, 0.7344, 0.688, 0.7422, 0.75, 0.7422, 0.75, 0.7344, 0.5, 0.7344, 0.5, 0.7422, 0.5625, 0.7422, 0.5625, 0.7344, 0.5625, 0.437, 0.0, 0.0, 0.0, 0.0, 0.5, 0.437, 0.0, 0.0, 0.25, 0.5, 0.312, 0.5, 0.4375, 0.437, 0.375, 0.75, 0.375, 0.75, 0.375, 0.7422, 0.375, 0.7422, 0.4375, 0.7344, 0.4375, 0.7422, 0.5, 0.7422, 0.5, 0.7344, 0.3435, 0.7344, 0.3435, 0.7422, 0.375, 0.7422, 0.375, 0.7344, 0.312, 0.7344, 0.312, 0.7422, 0.3435, 0.7422, 0.3435, 0.7344, 0.625, 0.7344, 0.625, 0.7422, 0.6565, 0.7422, 0.6565, 0.7344, 0.5, 0.75, 0.5, 0.7815, 0.5625, 0.7815, 0.5625, 0.75, 0.625, 0.7188, 0.625, 0.7344, 0.6565, 0.7344, 0.6565, 0.7188, 0.625, 0.6875, 0.625, 0.7031, 0.6565, 0.7031, 0.6565, 0.6875, 0.625, 0.6562, 0.625, 0.6719, 0.6565, 0.6719, 0.6565, 0.6562, 0.625, 0.625, 0.625, 0.6406, 0.6565, 0.6406, 0.6565, 0.625, 0.625, 0.5938, 0.625, 0.6105, 0.6562, 0.6105, 0.6565, 0.5938, 0.625, 0.5625, 0.625, 0.5781, 0.6565, 0.5781, 0.6565, 0.5625, 0.625, 0.5312, 0.625, 0.5469, 0.6565, 0.5469, 0.6565, 0.5312, 0.625, 0.5085, 0.625, 0.5169, 0.6562, 0.5169, 0.6564, 0.5085, 0.625, 0.5169, 0.625, 0.5312, 0.6565, 0.5312, 0.6562, 0.5169, 0.625, 0.5781, 0.625, 0.5938, 0.6565, 0.5938, 0.6565, 0.5781, 0.625, 0.6406, 0.625, 0.6562, 0.6565, 0.6562, 0.6565, 0.6406, 0.625, 0.7031, 0.625, 0.7188, 0.6565, 0.7188, 0.6565, 0.7031, 0.625, 0.6719, 0.625, 0.6875, 0.6565, 0.6875, 0.6565, 0.6719, 0.625, 0.5469, 0.625, 0.5625, 0.6565, 0.5625, 0.6565, 0.5469, 0.625, 0.6105, 0.625, 0.625, 0.6565, 0.625, 0.6562, 0.6105, 0.375, 0.75, 0.375, 0.7815, 0.4375, 0.7815, 0.4375, 0.75, 0.4375, 0.75, 0.4375, 0.7815, 0.5, 0.7815, 0.5, 0.75, 0.625, 0.7422, 0.625, 0.75, 0.6565, 0.75, 0.6565, 0.7422, 0.5625, 0.75, 0.5625, 0.7815, 0.625, 0.7815, 0.625, 0.75, 0.5, 0.437, 0.5, 0.4685, 0.5625, 0.4685, 0.5625, 0.437, 0.312, 0.7188, 0.312, 0.7344, 0.3435, 0.7344, 0.3435, 0.7188, 0.312, 0.6875, 0.312, 0.7031, 0.3435, 0.7031, 0.3435, 0.6875, 0.312, 0.6562, 0.312, 0.6719, 0.3435, 0.6719, 0.3435, 0.6562, 0.312, 0.625, 0.312, 0.6406, 0.3435, 0.6406, 0.3435, 0.625, 0.312, 0.5938, 0.3125, 0.6105, 0.3438, 0.6105, 0.3435, 0.5938, 0.312, 0.5625, 0.312, 0.5781, 0.3435, 0.5781, 0.3435, 0.5625, 0.312, 0.5312, 0.312, 0.5469, 0.3435, 0.5469, 0.3435, 0.5312, 0.3123, 0.5085, 0.3125, 0.5169, 0.3438, 0.5169, 0.3436, 0.5085, 0.3125, 0.5169, 0.312, 0.5312, 0.3435, 0.5312, 0.3438, 0.5169, 0.312, 0.5781, 0.312, 0.5938, 0.3435, 0.5938, 0.3435, 0.5781, 0.312, 0.6406, 0.312, 0.6562, 0.3435, 0.6562, 0.3435, 0.6406, 0.312, 0.7031, 0.312, 0.7188, 0.3435, 0.7188, 0.3435, 0.7031, 0.312, 0.6719, 0.312, 0.6875, 0.3435, 0.6875, 0.3435, 0.6719, 0.312, 0.5469, 0.312, 0.5625, 0.3435, 0.5625, 0.3435, 0.5469, 0.3125, 0.6105, 0.312, 0.625, 0.3435, 0.625, 0.3438, 0.6105, 0.375, 0.437, 0.375, 0.4685, 0.4375, 0.4685, 0.4375, 0.437, 0.4375, 0.437, 0.4375, 0.4685, 0.5, 0.4685, 0.5, 0.437, 0.312, 0.7422, 0.312, 0.75, 0.3435, 0.75, 0.3435, 0.7422, 0.5625, 0.437, 0.5625, 0.4685, 0.625, 0.4685, 0.625, 0.437, 0.312, 0.5, 0.3123, 0.5085, 0.3436, 0.5085, 0.3435, 0.5, 0.625, 0.5, 0.625, 0.5085, 0.6564, 0.5085, 0.6565, 0.5, 0.625, 0.5, 0.625, 0.5, 0.625, 0.5085, 0.625, 0.5085, 0.5625, 0.5169, 0.5625, 0.5169, 0.5625, 0.5085, 0.5625, 0.5085, 0.5625, 0.5, 0.5625, 0.5085, 0.625, 0.5085, 0.625, 0.5, 0.4375, 0.5, 0.4375, 0.5, 0.4375, 0.5085, 0.4375, 0.5085, 0.375, 0.5, 0.375, 0.5085, 0.4375, 0.5085, 0.4375, 0.5, 0.25, 0.5, 0.25, 0.5085, 0.3123, 0.5085, 0.312, 0.5, 0.6565, 0.5, 0.6564, 0.5085, 0.6877, 0.5085, 0.688, 0.5, 0.688, 0.5, 0.6877, 0.5085, 0.75, 0.5085, 0.75, 0.5, 0.5, 0.5, 0.5, 0.5085, 0.5625, 0.5085, 0.5625, 0.5, 0.4375, 0.5, 0.4375, 0.5085, 0.5, 0.5085, 0.5, 0.5, 0.3435, 0.5, 0.3436, 0.5085, 0.375, 0.5085, 0.375, 0.5, 0.375, 0.5169, 0.375, 0.5169, 0.375, 0.5085, 0.375, 0.5085])
me_cube_001.use_mirror_x = True
me_cube_001.use_mirror_y = True
me_cube_001.update()

# ---- objects
ob_light = bpy.data.objects.new('Light', light_light)
ob_camera = bpy.data.objects.new('Camera', cam_camera)
ob_cube = bpy.data.objects.new('Cube', me_cube_001)

# ---- transforms, parenting, visibility, modifiers, constraints
ob_light.location = (4.076, 1.005, 5.904)
ob_light.rotation_euler = (0.6503, 0.05522, 1.866)
ob_light.lock_rotations_4d = False
ob_light.empty_display_type = 'ARROWS'
ob_light.color = (0.0, 0.0, 0.0, 0.0)
ob_light.lineart.crease_threshold = 0.0
ob_camera.location = (7.359, -6.926, 4.958)
ob_camera.rotation_euler = (1.109, 0.0, 0.8149)
ob_camera.lock_rotations_4d = False
ob_camera.empty_display_type = 'ARROWS'
ob_camera.color = (0.0, 0.0, 0.0, 0.0)
ob_camera.display_type = 'WIRE'
ob_camera.lineart.crease_threshold = 0.0
ob_cube.location = (0.0, 0.0, 0.0)
ob_cube.scale = (1.0, 3.169, 0.1513)
ob_cube.use_mesh_mirror_x = True
ob_cube.use_mesh_mirror_y = True

# ---- collection membership
col_collection.objects.link(ob_light)
col_collection.objects.link(ob_camera)
col_collection.objects.link(ob_cube)

# ---- scene / render settings (as saved in the file)
scene.camera = ob_camera
scene.frame_start = 1; scene.frame_end = 250; scene.frame_set(1)
scene.render.engine = 'BLENDER_EEVEE_NEXT'
scene.cycles.sampling_pattern = 'TABULATED_SOBOL'
scene.eevee.ray_tracing_options.trace_max_roughness = 0.0
bpy.context.view_layer.update()
